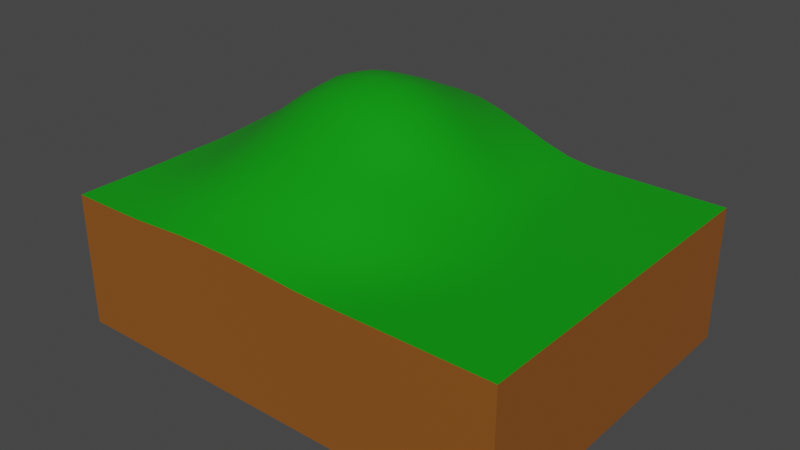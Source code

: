 # Source: MP5_s22532_3-5.blend  (saved by Blender 3.3.6; exported with 4.5.12 LTS)
import bpy
from mathutils import Matrix  # noqa: F401  (used for matrix-valued properties, if any)

bpy.ops.wm.read_factory_settings(use_empty=True)
scene = bpy.context.scene
scene.name = 'Scene'

# ---- collections
col_collection = bpy.data.collections.new('Collection'); scene.collection.children.link(col_collection)

# ---- materials (node trees are filled in below, after node groups)
mat_grass = bpy.data.materials.new('grass')
mat_grass.alpha_threshold = 0.0
mat_grass.use_transparent_shadow = False
mat_grass.roughness = 0.5
mat_grass.line_color = (0.0, 0.0, 0.0, 1.0)
mat_earth = bpy.data.materials.new('earth')
mat_earth.use_transparent_shadow = False

# ---- node groups
ng_auto_smooth = bpy.data.node_groups.new('Auto Smooth', 'GeometryNodeTree')
_s = ng_auto_smooth.interface.new_socket(name='Geometry', in_out='OUTPUT', socket_type='NodeSocketGeometry')
_s = ng_auto_smooth.interface.new_socket(name='Geometry', in_out='INPUT', socket_type='NodeSocketGeometry')
_s = ng_auto_smooth.interface.new_socket(name='Angle', in_out='INPUT', socket_type='NodeSocketFloat')
_s.subtype = 'ANGLE'
_s.min_value = 0.0
_s.max_value = 3.142
ng_auto_smooth.is_modifier = True
_N = ng_auto_smooth.nodes; _L = ng_auto_smooth.links
n0 = _N.new('NodeGroupOutput'); n0.name = 'Group Output'; n0.location = (480, -100)
n1 = _N.new('NodeGroupInput'); n1.name = 'Group Input'; n1.location = (-420, -300)
n2 = _N.new('NodeGroupInput'); n2.name = 'Group Input.001'; n2.location = (-60, -100)
n3 = _N.new('GeometryNodeSetShadeSmooth'); n3.name = 'Set Shade Smooth'; n3.location = (120, -100)
n3.domain = 'EDGE'
n4 = _N.new('GeometryNodeSetShadeSmooth'); n4.name = 'Set Shade Smooth.001'; n4.location = (300, -100)
n5 = _N.new('GeometryNodeInputMeshEdgeAngle'); n5.name = 'Edge Angle'; n5.location = (-420, -220)
n6 = _N.new('GeometryNodeInputEdgeSmooth'); n6.name = 'Is Edge Smooth'; n6.location = (-60, -160)
n7 = _N.new('GeometryNodeInputShadeSmooth'); n7.name = 'Is Face Smooth'; n7.location = (-240, -340)
n8 = _N.new('FunctionNodeBooleanMath'); n8.name = 'Boolean Math'; n8.location = (-60, -220)
n9 = _N.new('FunctionNodeCompare'); n9.name = 'Compare'; n9.location = (-240, -180)
n9.operation = 'LESS_EQUAL'
_L.new(n5.outputs[0], n9.inputs[0])
_L.new(n4.outputs[0], n0.inputs[0])
_L.new(n1.outputs[1], n9.inputs[1])
_L.new(n9.outputs[0], n8.inputs[0])
_L.new(n7.outputs[0], n8.inputs[1])
_L.new(n2.outputs[0], n3.inputs[0])
_L.new(n6.outputs[0], n3.inputs[1])
_L.new(n3.outputs[0], n4.inputs[0])
_L.new(n8.outputs[0], n3.inputs[2])
n0.is_active_output = True

# ---- material node trees
mat_grass.use_nodes = True; mat_grass.node_tree.nodes.clear()
_N = mat_grass.node_tree.nodes; _L = mat_grass.node_tree.links
n0 = _N.new('ShaderNodeOutputMaterial'); n0.name = 'Material Output'; n0.location = (300, 300)
n1 = _N.new('ShaderNodeBsdfPrincipled'); n1.name = 'Principled BSDF'; n1.location = (10, 300)
n1.distribution = 'GGX'
n1.subsurface_method = 'RANDOM_WALK_SKIN'
n1.inputs[0].default_value = (0.001733, 0.326, 0.003099, 1.0)
n1.inputs[3].default_value = 1.45
n1.inputs[27].default_value = (0.0, 0.0, 0.0, 1.0)
n1.inputs[28].default_value = 1.0
_L.new(n1.outputs[0], n0.inputs[0])
n0.is_active_output = True
mat_earth.use_nodes = True; mat_earth.node_tree.nodes.clear()
_N = mat_earth.node_tree.nodes; _L = mat_earth.node_tree.links
n0 = _N.new('ShaderNodeBsdfPrincipled'); n0.name = 'Principled BSDF'; n0.location = (10, 300)
n0.distribution = 'GGX'
n0.subsurface_method = 'RANDOM_WALK_SKIN'
n0.inputs[0].default_value = (0.2699, 0.0872, 0.01167, 1.0)
n0.inputs[3].default_value = 1.45
n0.inputs[27].default_value = (0.0, 0.0, 0.0, 1.0)
n0.inputs[28].default_value = 1.0
n1 = _N.new('ShaderNodeOutputMaterial'); n1.name = 'Material Output'; n1.location = (300, 300)
_L.new(n0.outputs[0], n1.inputs[0])
n1.is_active_output = True

# ---- world
world_world = bpy.data.worlds.new('World'); scene.world = world_world
world_world.use_nodes = True; world_world.node_tree.nodes.clear()
_N = world_world.node_tree.nodes; _L = world_world.node_tree.links
n0 = _N.new('ShaderNodeOutputWorld'); n0.name = 'World Output'; n0.location = (300, 300)
n1 = _N.new('ShaderNodeBackground'); n1.name = 'Background'; n1.location = (10, 300)
n1.inputs[0].default_value = (0.05088, 0.05088, 0.05088, 1.0)
_L.new(n1.outputs[0], n0.inputs[0])
n0.is_active_output = True
world_world.color = (0.05088, 0.05088, 0.05088)
world_world.use_sun_shadow = False
world_world.sun_shadow_jitter_overblur = 0.0

# ---- meshes
me_cube = bpy.data.meshes.new('Cube')
me_cube.from_pydata([(17.25, 13.05, 5.054), (17.25, 13.05, -5.054), (17.25, -13.05, 5.054), (17.25, -13.05, -5.054), (-17.25, 13.05, 5.315), (-17.25, 13.05, -5.054), (-17.25, -13.05, 5.054), (-17.25, -13.05, -5.054), (-17.25, 11.51, -5.054), (-17.25, 9.977, -5.054), (-17.25, 8.442, -5.054), (-17.25, 6.907, -5.054), (-17.25, 5.372, -5.054), (-17.25, 3.837, -5.054), (-17.25, 2.302, -5.054), (-17.25, 0.7675, -5.054), (-17.25, -0.7675, -5.054), (-17.25, -2.302, -5.054), (-17.25, -3.837, -5.054), (-17.25, -5.372, -5.054), (-17.25, -6.907, -5.054), (-17.25, -8.442, -5.054), (-17.25, -9.977, -5.054), (-17.25, -11.51, -5.054), (17.25, 11.51, 5.054), (17.25, 9.977, 5.054), (17.25, 8.442, 5.054), (17.25, 6.907, 5.054), (17.25, 5.372, 5.054), (17.25, 3.837, 5.054), (17.25, 2.302, 5.054), (17.25, 0.7675, 5.054), (17.25, -0.7675, 5.054), (17.25, -2.302, 5.054), (17.25, -3.837, 5.054), (17.25, -5.372, 5.054), (17.25, -6.907, 5.054), (17.25, -8.442, 5.054), (17.25, -9.977, 5.054), (17.25, -11.51, 5.054), (-17.25, -11.51, 5.054), (-17.25, -9.977, 5.054), (-17.25, -8.442, 5.054), (-17.25, -6.907, 5.055), (-17.25, -5.372, 5.075), (-17.25, -3.837, 5.1), (-17.25, -2.302, 5.111), (-17.25, -0.7675, 5.119), (-17.25, 0.7675, 5.201), (-17.25, 2.302, 5.322), (-17.25, 3.837, 5.451), (-17.25, 5.372, 5.557), (-17.25, 6.907, 5.596), (-17.25, 8.442, 5.618), (-17.25, 9.977, 5.578), (-17.25, 11.51, 5.468), (17.25, -11.51, -5.054), (17.25, -9.977, -5.054), (17.25, -8.442, -5.054), (17.25, -6.907, -5.054), (17.25, -5.372, -5.054), (17.25, -3.837, -5.054), (17.25, -2.302, -5.054), (17.25, -0.7675, -5.054), (17.25, 0.7675, -5.054), (17.25, 2.302, -5.054), (17.25, 3.837, -5.054), (17.25, 5.372, -5.054), (17.25, 6.907, -5.054), (17.25, 8.442, -5.054), (17.25, 9.977, -5.054), (17.25, 11.51, -5.054), (15.22, 13.05, -5.054), (13.19, 13.05, -5.054), (11.16, 13.05, -5.054), (9.131, 13.05, -5.054), (7.102, 13.05, -5.054), (5.073, 13.05, -5.054), (3.044, 13.05, -5.054), (1.015, 13.05, -5.054), (-1.015, 13.05, -5.031), (-3.044, 13.05, -4.972), (-5.073, 13.05, -4.944), (-7.102, 13.05, -4.931), (-9.131, 13.05, -4.961), (-11.16, 13.05, -5.024), (-13.19, 13.05, -5.054), (-15.22, 13.05, -5.054), (15.22, -13.05, 5.054), (13.19, -13.05, 5.054), (11.16, -13.05, 5.054), (9.131, -13.05, 5.054), (7.102, -13.05, 5.054), (5.073, -13.05, 5.054), (3.044, -13.05, 5.092), (1.015, -13.05, 5.221), (-1.015, -13.05, 5.344), (-3.044, -13.05, 5.393), (-5.073, -13.05, 5.393), (-7.102, -13.05, 5.344), (-9.131, -13.05, 5.221), (-11.16, -13.05, 5.092), (-13.19, -13.05, 5.054), (-15.22, -13.05, 5.054), (-15.22, -13.05, -5.054), (-13.19, -13.05, -5.054), (-11.16, -13.05, -5.054), (-9.131, -13.05, -5.054), (-7.102, -13.05, -5.054), (-5.073, -13.05, -5.054), (-3.044, -13.05, -5.054), (-1.015, -13.05, -5.054), (1.015, -13.05, -5.054), (3.044, -13.05, -5.054), (5.073, -13.05, -5.054), (7.102, -13.05, -5.054), (9.131, -13.05, -5.054), (11.16, -13.05, -5.054), (13.19, -13.05, -5.054), (15.22, -13.05, -5.054), (-15.22, 13.05, 5.928), (-13.19, 13.05, 6.7), (-11.16, 13.05, 7.443), (-9.131, 13.05, 7.983), (-7.102, 13.05, 8.182), (-5.073, 13.05, 8.176), (-3.044, 13.05, 7.977), (-1.015, 13.05, 7.438), (1.015, 13.05, 6.696), (3.044, 13.05, 5.925), (5.073, 13.05, 5.314), (7.102, 13.05, 5.054), (9.131, 13.05, 5.054), (11.16, 13.05, 5.054), (13.19, 13.05, 5.054), (15.22, 13.05, 5.054), (15.22, 11.51, -5.054), (13.19, 11.51, -5.054), (11.16, 11.51, -5.054), (9.131, 11.51, -5.054), (7.102, 11.51, -5.054), (5.073, 11.51, -5.054), (3.044, 11.51, -5.054), (1.015, 11.51, -5.051), (-1.015, 11.51, -4.976), (-3.044, 11.51, -4.882), (-5.073, 11.51, -4.842), (-7.102, 11.51, -4.823), (-9.131, 11.51, -4.865), (-11.16, 11.51, -4.964), (-13.19, 11.51, -5.048), (-15.22, 11.51, -5.054), (15.22, 9.977, -5.054), (13.19, 9.977, -5.054), (11.16, 9.977, -5.054), (9.131, 9.977, -5.054), (7.102, 9.977, -5.054), (5.073, 9.977, -5.054), (3.044, 9.977, -5.054), (1.015, 9.977, -5.036), (-1.015, 9.977, -4.926), (-3.044, 9.977, -4.81), (-5.073, 9.977, -4.763), (-7.102, 9.977, -4.741), (-9.131, 9.977, -4.79), (-11.16, 9.977, -4.912), (-13.19, 9.977, -5.03), (-15.22, 9.977, -5.054), (15.22, 8.442, -5.054), (13.19, 8.442, -5.054), (11.16, 8.442, -5.054), (9.131, 8.442, -5.054), (7.102, 8.442, -5.054), (5.073, 8.442, -5.054), (3.044, 8.442, -5.054), (1.015, 8.442, -5.029), (-1.015, 8.442, -4.907), (-3.044, 8.442, -4.784), (-5.073, 8.442, -4.734), (-7.102, 8.442, -4.711), (-9.131, 8.442, -4.763), (-11.16, 8.442, -4.892), (-13.19, 8.442, -5.022), (-15.22, 8.442, -5.054), (15.22, 6.907, -5.054), (13.19, 6.907, -5.054), (11.16, 6.907, -5.054), (9.131, 6.907, -5.054), (7.102, 6.907, -5.054), (5.073, 6.907, -5.054), (3.044, 6.907, -5.054), (1.015, 6.907, -5.036), (-1.015, 6.907, -4.921), (-3.044, 6.907, -4.796), (-5.073, 6.907, -4.748), (-7.102, 6.907, -4.735), (-9.131, 6.907, -4.79), (-11.16, 6.907, -4.912), (-13.19, 6.907, -5.03), (-15.22, 6.907, -5.054), (15.22, 5.372, -5.054), (13.19, 5.372, -5.054), (11.16, 5.372, -5.054), (9.131, 5.372, -5.054), (7.102, 5.372, -5.054), (5.073, 5.372, -5.054), (3.044, 5.372, -5.054), (1.015, 5.372, -5.025), (-1.015, 5.372, -4.885), (-3.044, 5.372, -4.754), (-5.073, 5.372, -4.712), (-7.102, 5.372, -4.724), (-9.131, 5.372, -4.835), (-11.16, 5.372, -4.964), (-13.19, 5.372, -5.048), (-15.22, 5.372, -5.054), (15.22, 3.837, -5.054), (13.19, 3.837, -5.054), (11.16, 3.837, -5.054), (9.131, 3.837, -5.054), (7.102, 3.837, -5.054), (5.073, 3.837, -5.054), (3.044, 3.837, -5.041), (1.015, 3.837, -4.948), (-1.015, 3.837, -4.807), (-3.044, 3.837, -4.687), (-5.073, 3.837, -4.654), (-7.102, 3.837, -4.688), (-9.131, 3.837, -4.839), (-11.16, 3.837, -5.01), (-13.19, 3.837, -5.054), (-15.22, 3.837, -5.054), (15.22, 2.302, -5.054), (13.19, 2.302, -5.054), (11.16, 2.302, -5.054), (9.131, 2.302, -5.054), (7.102, 2.302, -5.054), (5.073, 2.302, -5.054), (3.044, 2.302, -4.999), (1.015, 2.302, -4.853), (-1.015, 2.302, -4.712), (-3.044, 2.302, -4.614), (-5.073, 2.302, -4.591), (-7.102, 2.302, -4.636), (-9.131, 2.302, -4.809), (-11.16, 2.302, -4.997), (-13.19, 2.302, -5.054), (-15.22, 2.302, -5.054), (15.22, 0.7675, -5.054), (13.19, 0.7675, -5.054), (11.16, 0.7675, -5.054), (9.131, 0.7675, -5.054), (7.102, 0.7675, -5.054), (5.073, 0.7675, -5.054), (3.044, 0.7675, -4.959), (1.015, 0.7675, -4.78), (-1.015, 0.7675, -4.625), (-3.044, 0.7675, -4.559), (-5.073, 0.7675, -4.551), (-7.102, 0.7675, -4.608), (-9.131, 0.7675, -4.778), (-11.16, 0.7675, -4.959), (-13.19, 0.7675, -5.054), (-15.22, 0.7675, -5.054), (15.22, -0.7675, -5.054), (13.19, -0.7675, -5.054), (11.16, -0.7675, -5.054), (9.131, -0.7675, -5.054), (7.102, -0.7675, -5.054), (5.073, -0.7675, -5.053), (3.044, -0.7675, -4.944), (1.015, -0.7675, -4.754), (-1.015, -0.7675, -4.591), (-3.044, -0.7675, -4.528), (-5.073, -0.7675, -4.528), (-7.102, -0.7675, -4.591), (-9.131, -0.7675, -4.754), (-11.16, -0.7675, -4.944), (-13.19, -0.7675, -5.053), (-15.22, -0.7675, -5.054), (15.22, -2.302, -5.054), (13.19, -2.302, -5.054), (11.16, -2.302, -5.054), (9.131, -2.302, -5.054), (7.102, -2.302, -5.054), (5.073, -2.302, -5.053), (3.044, -2.302, -4.944), (1.015, -2.302, -4.754), (-1.015, -2.302, -4.591), (-3.044, -2.302, -4.528), (-5.073, -2.302, -4.528), (-7.102, -2.302, -4.591), (-9.131, -2.302, -4.754), (-11.16, -2.302, -4.944), (-13.19, -2.302, -5.053), (-15.22, -2.302, -5.054), (15.22, -3.837, -5.054), (13.19, -3.837, -5.054), (11.16, -3.837, -5.054), (9.131, -3.837, -5.054), (7.102, -3.837, -5.054), (5.073, -3.837, -5.054), (3.044, -3.837, -4.959), (1.015, -3.837, -4.78), (-1.015, -3.837, -4.625), (-3.044, -3.837, -4.565), (-5.073, -3.837, -4.565), (-7.102, -3.837, -4.625), (-9.131, -3.837, -4.78), (-11.16, -3.837, -4.959), (-13.19, -3.837, -5.054), (-15.22, -3.837, -5.054), (15.22, -5.372, -5.054), (13.19, -5.372, -5.054), (11.16, -5.372, -5.054), (9.131, -5.372, -5.054), (7.102, -5.372, -5.054), (5.073, -5.372, -5.054), (3.044, -5.372, -4.999), (1.015, -5.372, -4.853), (-1.015, -5.372, -4.719), (-3.044, -5.372, -4.666), (-5.073, -5.372, -4.666), (-7.102, -5.372, -4.719), (-9.131, -5.372, -4.853), (-11.16, -5.372, -4.999), (-13.19, -5.372, -5.054), (-15.22, -5.372, -5.054), (15.22, -6.907, -5.054), (13.19, -6.907, -5.054), (11.16, -6.907, -5.054), (9.131, -6.907, -5.054), (7.102, -6.907, -5.054), (5.073, -6.907, -5.054), (3.044, -6.907, -5.041), (1.015, -6.907, -4.948), (-1.015, -6.907, -4.847), (-3.044, -6.907, -4.806), (-5.073, -6.907, -4.806), (-7.102, -6.907, -4.847), (-9.131, -6.907, -4.948), (-11.16, -6.907, -5.041), (-13.19, -6.907, -5.054), (-15.22, -6.907, -5.054), (15.22, -8.442, -5.054), (13.19, -8.442, -5.054), (11.16, -8.442, -5.054), (9.131, -8.442, -5.054), (7.102, -8.442, -5.054), (5.073, -8.442, -5.054), (3.044, -8.442, -5.054), (1.015, -8.442, -5.03), (-1.015, -8.442, -4.974), (-3.044, -8.442, -4.948), (-5.073, -8.442, -4.948), (-7.102, -8.442, -4.974), (-9.131, -8.442, -5.03), (-11.16, -8.442, -5.054), (-13.19, -8.442, -5.054), (-15.22, -8.442, -5.054), (15.22, -9.977, -5.054), (13.19, -9.977, -5.054), (11.16, -9.977, -5.054), (9.131, -9.977, -5.054), (7.102, -9.977, -5.054), (5.073, -9.977, -5.054), (3.044, -9.977, -5.054), (1.015, -9.977, -5.054), (-1.015, -9.977, -5.05), (-3.044, -9.977, -5.042), (-5.073, -9.977, -5.042), (-7.102, -9.977, -5.05), (-9.131, -9.977, -5.054), (-11.16, -9.977, -5.054), (-13.19, -9.977, -5.054), (-15.22, -9.977, -5.054), (15.22, -11.51, -5.054), (13.19, -11.51, -5.054), (11.16, -11.51, -5.054), (9.131, -11.51, -5.054), (7.102, -11.51, -5.054), (5.073, -11.51, -5.054), (3.044, -11.51, -5.054), (1.015, -11.51, -5.054), (-1.015, -11.51, -5.054), (-3.044, -11.51, -5.054), (-5.073, -11.51, -5.054), (-7.102, -11.51, -5.054), (-9.131, -11.51, -5.054), (-11.16, -11.51, -5.054), (-13.19, -11.51, -5.054), (-15.22, -11.51, -5.054), (-15.22, 11.51, 6.209), (-13.19, 11.51, 7.103), (-11.16, 11.51, 7.957), (-9.131, 11.51, 8.584), (-7.102, 11.51, 8.846), (-5.073, 11.51, 8.856), (-3.044, 11.51, 8.624), (-1.015, 11.51, 7.982), (1.015, 11.51, 7.101), (3.044, 11.51, 6.206), (5.073, 11.51, 5.466), (7.102, 11.51, 5.075), (9.131, 11.51, 5.054), (11.16, 11.51, 5.054), (13.19, 11.51, 5.054), (15.22, 11.51, 5.054), (-15.22, 9.977, 6.4), (-13.19, 9.977, 7.373), (-11.16, 9.977, 8.343), (-9.131, 9.977, 9.171), (-7.102, 9.977, 9.567), (-5.073, 9.977, 9.614), (-3.044, 9.977, 9.349), (-1.015, 9.977, 8.605), (1.015, 9.977, 7.545), (3.044, 9.977, 6.437), (5.073, 9.977, 5.576), (7.102, 9.977, 5.102), (9.131, 9.977, 5.054), (11.16, 9.977, 5.054), (13.19, 9.977, 5.054), (15.22, 9.977, 5.054), (-15.22, 8.442, 6.468), (-13.19, 8.442, 7.517), (-11.16, 8.442, 8.705), (-9.131, 8.442, 9.712), (-7.102, 8.442, 10.22), (-5.073, 8.442, 10.3), (-3.044, 8.442, 10.01), (-1.015, 8.442, 9.211), (1.015, 8.442, 8.028), (3.044, 8.442, 6.739), (5.073, 8.442, 5.663), (7.102, 8.442, 5.114), (9.131, 8.442, 5.054), (11.16, 8.442, 5.054), (13.19, 8.442, 5.054), (15.22, 8.442, 5.054), (-15.22, 6.907, 6.442), (-13.19, 6.907, 7.674), (-11.16, 6.907, 9.055), (-9.131, 6.907, 10.21), (-7.102, 6.907, 10.82), (-5.073, 6.907, 10.93), (-3.044, 6.907, 10.65), (-1.015, 6.907, 9.81), (1.015, 6.907, 8.53), (3.044, 6.907, 7.092), (5.073, 6.907, 5.835), (7.102, 6.907, 5.117), (9.131, 6.907, 5.054), (11.16, 6.907, 5.054), (13.19, 6.907, 5.054), (15.22, 6.907, 5.054), (-15.22, 5.372, 6.473), (-13.19, 5.372, 7.871), (-11.16, 5.372, 9.387), (-9.131, 5.372, 10.63), (-7.102, 5.372, 11.27), (-5.073, 5.372, 11.42), (-3.044, 5.372, 11.16), (-1.015, 5.372, 10.33), (1.015, 5.372, 9.006), (3.044, 5.372, 7.472), (5.073, 5.372, 6.076), (7.102, 5.372, 5.198), (9.131, 5.372, 5.054), (11.16, 5.372, 5.054), (13.19, 5.372, 5.054), (15.22, 5.372, 5.054), (-15.22, 3.837, 6.432), (-13.19, 3.837, 7.906), (-11.16, 3.837, 9.472), (-9.131, 3.837, 10.74), (-7.102, 3.837, 11.4), (-5.073, 3.837, 11.57), (-3.044, 3.837, 11.34), (-1.015, 3.837, 10.57), (1.015, 3.837, 9.266), (3.044, 3.837, 7.714), (5.073, 3.837, 6.264), (7.102, 3.837, 5.312), (9.131, 3.837, 5.055), (11.16, 3.837, 5.054), (13.19, 3.837, 5.054), (15.22, 3.837, 5.054), (-15.22, 2.302, 6.298), (-13.19, 2.302, 7.763), (-11.16, 2.302, 9.31), (-9.131, 2.302, 10.56), (-7.102, 2.302, 11.23), (-5.073, 2.302, 11.43), (-3.044, 2.302, 11.23), (-1.015, 2.302, 10.53), (1.015, 2.302, 9.298), (3.044, 2.302, 7.791), (5.073, 2.302, 6.367), (7.102, 2.302, 5.432), (9.131, 2.302, 5.075), (11.16, 2.302, 5.054), (13.19, 2.302, 5.054), (15.22, 2.302, 5.054), (-15.22, 0.7675, 6.081), (-13.19, 0.7675, 7.457), (-11.16, 0.7675, 8.931), (-9.131, 0.7675, 10.14), (-7.102, 0.7675, 10.83), (-5.073, 0.7675, 11.05), (-3.044, 0.7675, 10.89), (-1.015, 0.7675, 10.27), (1.015, 0.7675, 9.117), (3.044, 0.7675, 7.707), (5.073, 0.7675, 6.386), (7.102, 0.7675, 5.532), (9.131, 0.7675, 5.1), (11.16, 0.7675, 5.054), (13.19, 0.7675, 5.054), (15.22, 0.7675, 5.054), (-15.22, -0.7675, 5.82), (-13.19, -0.7675, 7.036), (-11.16, -0.7675, 8.387), (-9.131, -0.7675, 9.528), (-7.102, -0.7675, 10.22), (-5.073, -0.7675, 10.45), (-3.044, -0.7675, 10.33), (-1.015, -0.7675, 9.788), (1.015, -0.7675, 8.753), (3.044, -0.7675, 7.491), (5.073, -0.7675, 6.346), (7.102, -0.7675, 5.568), (9.131, -0.7675, 5.111), (11.16, -0.7675, 5.054), (13.19, -0.7675, 5.054), (15.22, -0.7675, 5.054), (-15.22, -2.302, 5.615), (-13.19, -2.302, 6.629), (-11.16, -2.302, 7.827), (-9.131, -2.302, 8.884), (-7.102, -2.302, 9.561), (-5.073, -2.302, 9.801), (-3.044, -2.302, 9.717), (-1.015, -2.302, 9.261), (1.015, -2.302, 8.363), (3.044, -2.302, 7.285), (5.073, -2.302, 6.334), (7.102, -2.302, 5.568), (9.131, -2.302, 5.111), (11.16, -2.302, 5.054), (13.19, -2.302, 5.054), (15.22, -2.302, 5.054), (-15.22, -3.837, 5.532), (-13.19, -3.837, 6.316), (-11.16, -3.837, 7.331), (-9.131, -3.837, 8.28), (-7.102, -3.837, 8.924), (-5.073, -3.837, 9.155), (-3.044, -3.837, 9.106), (-1.015, -3.837, 8.756), (1.015, -3.837, 8.021), (3.044, -3.837, 7.151), (5.073, -3.837, 6.274), (7.102, -3.837, 5.532), (9.131, -3.837, 5.1), (11.16, -3.837, 5.054), (13.19, -3.837, 5.054), (15.22, -3.837, 5.054), (-15.22, -5.372, 5.432), (-13.19, -5.372, 6.101), (-11.16, -5.372, 6.909), (-9.131, -5.372, 7.703), (-7.102, -5.372, 8.275), (-5.073, -5.372, 8.484), (-3.044, -5.372, 8.47), (-1.015, -5.372, 8.24), (1.015, -5.372, 7.676), (3.044, -5.372, 6.907), (5.073, -5.372, 6.101), (7.102, -5.372, 5.432), (9.131, -5.372, 5.075), (11.16, -5.372, 5.054), (13.19, -5.372, 5.054), (15.22, -5.372, 5.054), (-15.22, -6.907, 5.294), (-13.19, -6.907, 5.848), (-11.16, -6.907, 6.544), (-9.131, -6.907, 7.213), (-7.102, -6.907, 7.7), (-5.073, -6.907, 7.879), (-3.044, -6.907, 7.879), (-1.015, -6.907, 7.7), (1.015, -6.907, 7.213), (3.044, -6.907, 6.544), (5.073, -6.907, 5.848), (7.102, -6.907, 5.294), (9.131, -6.907, 5.055), (11.16, -6.907, 5.054), (13.19, -6.907, 5.054), (15.22, -6.907, 5.054), (-15.22, -8.442, 5.155), (-13.19, -8.442, 5.558), (-11.16, -8.442, 6.114), (-9.131, -8.442, 6.664), (-7.102, -8.442, 7.065), (-5.073, -8.442, 7.213), (-3.044, -8.442, 7.213), (-1.015, -8.442, 7.065), (1.015, -8.442, 6.664), (3.044, -8.442, 6.114), (5.073, -8.442, 5.558), (7.102, -8.442, 5.155), (9.131, -8.442, 5.054), (11.16, -8.442, 5.054), (13.19, -8.442, 5.054), (15.22, -8.442, 5.054), (-15.22, -9.977, 5.064), (-13.19, -9.977, 5.287), (-11.16, -9.977, 5.683), (-9.131, -9.977, 6.1), (-7.102, -9.977, 6.411), (-5.073, -9.977, 6.525), (-3.044, -9.977, 6.525), (-1.015, -9.977, 6.411), (1.015, -9.977, 6.1), (3.044, -9.977, 5.683), (5.073, -9.977, 5.287), (7.102, -9.977, 5.064), (9.131, -9.977, 5.054), (11.16, -9.977, 5.054), (13.19, -9.977, 5.054), (15.22, -9.977, 5.054), (-15.22, -11.51, 5.054), (-13.19, -11.51, 5.1), (-11.16, -11.51, 5.318), (-9.131, -11.51, 5.594), (-7.102, -11.51, 5.811), (-5.073, -11.51, 5.893), (-3.044, -11.51, 5.893), (-1.015, -11.51, 5.811), (1.015, -11.51, 5.594), (3.044, -11.51, 5.318), (5.073, -11.51, 5.1), (7.102, -11.51, 5.054), (9.131, -11.51, 5.054), (11.16, -11.51, 5.054), (13.19, -11.51, 5.054), (15.22, -11.51, 5.054)], [], [(632, 40, 6, 103), (104, 103, 6, 7), (8, 55, 4, 5), (376, 56, 3, 119), (56, 39, 2, 3), (72, 135, 0, 1), (1, 0, 24, 71), (71, 24, 25, 70), (70, 25, 26, 69), (69, 26, 27, 68), (68, 27, 28, 67), (67, 28, 29, 66), (66, 29, 30, 65), (65, 30, 31, 64), (64, 31, 32, 63), (63, 32, 33, 62), (62, 33, 34, 61), (61, 34, 35, 60), (60, 35, 36, 59), (59, 36, 37, 58), (58, 37, 38, 57), (57, 38, 39, 56), (72, 1, 71, 136), (136, 71, 70, 152), (152, 70, 69, 168), (168, 69, 68, 184), (184, 68, 67, 200), (200, 67, 66, 216), (216, 66, 65, 232), (232, 65, 64, 248), (248, 64, 63, 264), (264, 63, 62, 280), (280, 62, 61, 296), (296, 61, 60, 312), (312, 60, 59, 328), (328, 59, 58, 344), (344, 58, 57, 360), (360, 57, 56, 376), (7, 6, 40, 23), (23, 40, 41, 22), (22, 41, 42, 21), (21, 42, 43, 20), (20, 43, 44, 19), (19, 44, 45, 18), (18, 45, 46, 17), (17, 46, 47, 16), (16, 47, 48, 15), (15, 48, 49, 14), (14, 49, 50, 13), (13, 50, 51, 12), (12, 51, 52, 11), (11, 52, 53, 10), (10, 53, 54, 9), (9, 54, 55, 8), (120, 4, 55, 392), (392, 55, 54, 408), (408, 54, 53, 424), (424, 53, 52, 440), (440, 52, 51, 456), (456, 51, 50, 472), (472, 50, 49, 488), (488, 49, 48, 504), (504, 48, 47, 520), (520, 47, 46, 536), (536, 46, 45, 552), (552, 45, 44, 568), (568, 44, 43, 584), (584, 43, 42, 600), (600, 42, 41, 616), (616, 41, 40, 632), (38, 631, 647, 39), (631, 630, 646, 647), (630, 629, 645, 646), (629, 628, 644, 645), (628, 627, 643, 644), (627, 626, 642, 643), (626, 625, 641, 642), (625, 624, 640, 641), (624, 623, 639, 640), (623, 622, 638, 639), (622, 621, 637, 638), (621, 620, 636, 637), (620, 619, 635, 636), (619, 618, 634, 635), (618, 617, 633, 634), (617, 616, 632, 633), (37, 615, 631, 38), (615, 614, 630, 631), (614, 613, 629, 630), (613, 612, 628, 629), (612, 611, 627, 628), (611, 610, 626, 627), (610, 609, 625, 626), (609, 608, 624, 625), (608, 607, 623, 624), (607, 606, 622, 623), (606, 605, 621, 622), (605, 604, 620, 621), (604, 603, 619, 620), (603, 602, 618, 619), (602, 601, 617, 618), (601, 600, 616, 617), (36, 599, 615, 37), (599, 598, 614, 615), (598, 597, 613, 614), (597, 596, 612, 613), (596, 595, 611, 612), (595, 594, 610, 611), (594, 593, 609, 610), (593, 592, 608, 609), (592, 591, 607, 608), (591, 590, 606, 607), (590, 589, 605, 606), (589, 588, 604, 605), (588, 587, 603, 604), (587, 586, 602, 603), (586, 585, 601, 602), (585, 584, 600, 601), (35, 583, 599, 36), (583, 582, 598, 599), (582, 581, 597, 598), (581, 580, 596, 597), (580, 579, 595, 596), (579, 578, 594, 595), (578, 577, 593, 594), (577, 576, 592, 593), (576, 575, 591, 592), (575, 574, 590, 591), (574, 573, 589, 590), (573, 572, 588, 589), (572, 571, 587, 588), (571, 570, 586, 587), (570, 569, 585, 586), (569, 568, 584, 585), (34, 567, 583, 35), (567, 566, 582, 583), (566, 565, 581, 582), (565, 564, 580, 581), (564, 563, 579, 580), (563, 562, 578, 579), (562, 561, 577, 578), (561, 560, 576, 577), (560, 559, 575, 576), (559, 558, 574, 575), (558, 557, 573, 574), (557, 556, 572, 573), (556, 555, 571, 572), (555, 554, 570, 571), (554, 553, 569, 570), (553, 552, 568, 569), (33, 551, 567, 34), (551, 550, 566, 567), (550, 549, 565, 566), (549, 548, 564, 565), (548, 547, 563, 564), (547, 546, 562, 563), (546, 545, 561, 562), (545, 544, 560, 561), (544, 543, 559, 560), (543, 542, 558, 559), (542, 541, 557, 558), (541, 540, 556, 557), (540, 539, 555, 556), (539, 538, 554, 555), (538, 537, 553, 554), (537, 536, 552, 553), (32, 535, 551, 33), (535, 534, 550, 551), (534, 533, 549, 550), (533, 532, 548, 549), (532, 531, 547, 548), (531, 530, 546, 547), (530, 529, 545, 546), (529, 528, 544, 545), (528, 527, 543, 544), (527, 526, 542, 543), (526, 525, 541, 542), (525, 524, 540, 541), (524, 523, 539, 540), (523, 522, 538, 539), (522, 521, 537, 538), (521, 520, 536, 537), (31, 519, 535, 32), (519, 518, 534, 535), (518, 517, 533, 534), (517, 516, 532, 533), (516, 515, 531, 532), (515, 514, 530, 531), (514, 513, 529, 530), (513, 512, 528, 529), (512, 511, 527, 528), (511, 510, 526, 527), (510, 509, 525, 526), (509, 508, 524, 525), (508, 507, 523, 524), (507, 506, 522, 523), (506, 505, 521, 522), (505, 504, 520, 521), (30, 503, 519, 31), (503, 502, 518, 519), (502, 501, 517, 518), (501, 500, 516, 517), (500, 499, 515, 516), (499, 498, 514, 515), (498, 497, 513, 514), (497, 496, 512, 513), (496, 495, 511, 512), (495, 494, 510, 511), (494, 493, 509, 510), (493, 492, 508, 509), (492, 491, 507, 508), (491, 490, 506, 507), (490, 489, 505, 506), (489, 488, 504, 505), (29, 487, 503, 30), (487, 486, 502, 503), (486, 485, 501, 502), (485, 484, 500, 501), (484, 483, 499, 500), (483, 482, 498, 499), (482, 481, 497, 498), (481, 480, 496, 497), (480, 479, 495, 496), (479, 478, 494, 495), (478, 477, 493, 494), (477, 476, 492, 493), (476, 475, 491, 492), (475, 474, 490, 491), (474, 473, 489, 490), (473, 472, 488, 489), (28, 471, 487, 29), (471, 470, 486, 487), (470, 469, 485, 486), (469, 468, 484, 485), (468, 467, 483, 484), (467, 466, 482, 483), (466, 465, 481, 482), (465, 464, 480, 481), (464, 463, 479, 480), (463, 462, 478, 479), (462, 461, 477, 478), (461, 460, 476, 477), (460, 459, 475, 476), (459, 458, 474, 475), (458, 457, 473, 474), (457, 456, 472, 473), (27, 455, 471, 28), (455, 454, 470, 471), (454, 453, 469, 470), (453, 452, 468, 469), (452, 451, 467, 468), (451, 450, 466, 467), (450, 449, 465, 466), (449, 448, 464, 465), (448, 447, 463, 464), (447, 446, 462, 463), (446, 445, 461, 462), (445, 444, 460, 461), (444, 443, 459, 460), (443, 442, 458, 459), (442, 441, 457, 458), (441, 440, 456, 457), (26, 439, 455, 27), (439, 438, 454, 455), (438, 437, 453, 454), (437, 436, 452, 453), (436, 435, 451, 452), (435, 434, 450, 451), (434, 433, 449, 450), (433, 432, 448, 449), (432, 431, 447, 448), (431, 430, 446, 447), (430, 429, 445, 446), (429, 428, 444, 445), (428, 427, 443, 444), (427, 426, 442, 443), (426, 425, 441, 442), (425, 424, 440, 441), (25, 423, 439, 26), (423, 422, 438, 439), (422, 421, 437, 438), (421, 420, 436, 437), (420, 419, 435, 436), (419, 418, 434, 435), (418, 417, 433, 434), (417, 416, 432, 433), (416, 415, 431, 432), (415, 414, 430, 431), (414, 413, 429, 430), (413, 412, 428, 429), (412, 411, 427, 428), (411, 410, 426, 427), (410, 409, 425, 426), (409, 408, 424, 425), (24, 407, 423, 25), (407, 406, 422, 423), (406, 405, 421, 422), (405, 404, 420, 421), (404, 403, 419, 420), (403, 402, 418, 419), (402, 401, 417, 418), (401, 400, 416, 417), (400, 399, 415, 416), (399, 398, 414, 415), (398, 397, 413, 414), (397, 396, 412, 413), (396, 395, 411, 412), (395, 394, 410, 411), (394, 393, 409, 410), (393, 392, 408, 409), (0, 135, 407, 24), (135, 134, 406, 407), (134, 133, 405, 406), (133, 132, 404, 405), (132, 131, 403, 404), (131, 130, 402, 403), (130, 129, 401, 402), (129, 128, 400, 401), (128, 127, 399, 400), (127, 126, 398, 399), (126, 125, 397, 398), (125, 124, 396, 397), (124, 123, 395, 396), (123, 122, 394, 395), (122, 121, 393, 394), (121, 120, 392, 393), (22, 375, 391, 23), (375, 374, 390, 391), (374, 373, 389, 390), (373, 372, 388, 389), (372, 371, 387, 388), (371, 370, 386, 387), (370, 369, 385, 386), (369, 368, 384, 385), (368, 367, 383, 384), (367, 366, 382, 383), (366, 365, 381, 382), (365, 364, 380, 381), (364, 363, 379, 380), (363, 362, 378, 379), (362, 361, 377, 378), (361, 360, 376, 377), (21, 359, 375, 22), (359, 358, 374, 375), (358, 357, 373, 374), (357, 356, 372, 373), (356, 355, 371, 372), (355, 354, 370, 371), (354, 353, 369, 370), (353, 352, 368, 369), (352, 351, 367, 368), (351, 350, 366, 367), (350, 349, 365, 366), (349, 348, 364, 365), (348, 347, 363, 364), (347, 346, 362, 363), (346, 345, 361, 362), (345, 344, 360, 361), (20, 343, 359, 21), (343, 342, 358, 359), (342, 341, 357, 358), (341, 340, 356, 357), (340, 339, 355, 356), (339, 338, 354, 355), (338, 337, 353, 354), (337, 336, 352, 353), (336, 335, 351, 352), (335, 334, 350, 351), (334, 333, 349, 350), (333, 332, 348, 349), (332, 331, 347, 348), (331, 330, 346, 347), (330, 329, 345, 346), (329, 328, 344, 345), (19, 327, 343, 20), (327, 326, 342, 343), (326, 325, 341, 342), (325, 324, 340, 341), (324, 323, 339, 340), (323, 322, 338, 339), (322, 321, 337, 338), (321, 320, 336, 337), (320, 319, 335, 336), (319, 318, 334, 335), (318, 317, 333, 334), (317, 316, 332, 333), (316, 315, 331, 332), (315, 314, 330, 331), (314, 313, 329, 330), (313, 312, 328, 329), (18, 311, 327, 19), (311, 310, 326, 327), (310, 309, 325, 326), (309, 308, 324, 325), (308, 307, 323, 324), (307, 306, 322, 323), (306, 305, 321, 322), (305, 304, 320, 321), (304, 303, 319, 320), (303, 302, 318, 319), (302, 301, 317, 318), (301, 300, 316, 317), (300, 299, 315, 316), (299, 298, 314, 315), (298, 297, 313, 314), (297, 296, 312, 313), (17, 295, 311, 18), (295, 294, 310, 311), (294, 293, 309, 310), (293, 292, 308, 309), (292, 291, 307, 308), (291, 290, 306, 307), (290, 289, 305, 306), (289, 288, 304, 305), (288, 287, 303, 304), (287, 286, 302, 303), (286, 285, 301, 302), (285, 284, 300, 301), (284, 283, 299, 300), (283, 282, 298, 299), (282, 281, 297, 298), (281, 280, 296, 297), (16, 279, 295, 17), (279, 278, 294, 295), (278, 277, 293, 294), (277, 276, 292, 293), (276, 275, 291, 292), (275, 274, 290, 291), (274, 273, 289, 290), (273, 272, 288, 289), (272, 271, 287, 288), (271, 270, 286, 287), (270, 269, 285, 286), (269, 268, 284, 285), (268, 267, 283, 284), (267, 266, 282, 283), (266, 265, 281, 282), (265, 264, 280, 281), (15, 263, 279, 16), (263, 262, 278, 279), (262, 261, 277, 278), (261, 260, 276, 277), (260, 259, 275, 276), (259, 258, 274, 275), (258, 257, 273, 274), (257, 256, 272, 273), (256, 255, 271, 272), (255, 254, 270, 271), (254, 253, 269, 270), (253, 252, 268, 269), (252, 251, 267, 268), (251, 250, 266, 267), (250, 249, 265, 266), (249, 248, 264, 265), (14, 247, 263, 15), (247, 246, 262, 263), (246, 245, 261, 262), (245, 244, 260, 261), (244, 243, 259, 260), (243, 242, 258, 259), (242, 241, 257, 258), (241, 240, 256, 257), (240, 239, 255, 256), (239, 238, 254, 255), (238, 237, 253, 254), (237, 236, 252, 253), (236, 235, 251, 252), (235, 234, 250, 251), (234, 233, 249, 250), (233, 232, 248, 249), (13, 231, 247, 14), (231, 230, 246, 247), (230, 229, 245, 246), (229, 228, 244, 245), (228, 227, 243, 244), (227, 226, 242, 243), (226, 225, 241, 242), (225, 224, 240, 241), (224, 223, 239, 240), (223, 222, 238, 239), (222, 221, 237, 238), (221, 220, 236, 237), (220, 219, 235, 236), (219, 218, 234, 235), (218, 217, 233, 234), (217, 216, 232, 233), (12, 215, 231, 13), (215, 214, 230, 231), (214, 213, 229, 230), (213, 212, 228, 229), (212, 211, 227, 228), (211, 210, 226, 227), (210, 209, 225, 226), (209, 208, 224, 225), (208, 207, 223, 224), (207, 206, 222, 223), (206, 205, 221, 222), (205, 204, 220, 221), (204, 203, 219, 220), (203, 202, 218, 219), (202, 201, 217, 218), (201, 200, 216, 217), (11, 199, 215, 12), (199, 198, 214, 215), (198, 197, 213, 214), (197, 196, 212, 213), (196, 195, 211, 212), (195, 194, 210, 211), (194, 193, 209, 210), (193, 192, 208, 209), (192, 191, 207, 208), (191, 190, 206, 207), (190, 189, 205, 206), (189, 188, 204, 205), (188, 187, 203, 204), (187, 186, 202, 203), (186, 185, 201, 202), (185, 184, 200, 201), (10, 183, 199, 11), (183, 182, 198, 199), (182, 181, 197, 198), (181, 180, 196, 197), (180, 179, 195, 196), (179, 178, 194, 195), (178, 177, 193, 194), (177, 176, 192, 193), (176, 175, 191, 192), (175, 174, 190, 191), (174, 173, 189, 190), (173, 172, 188, 189), (172, 171, 187, 188), (171, 170, 186, 187), (170, 169, 185, 186), (169, 168, 184, 185), (9, 167, 183, 10), (167, 166, 182, 183), (166, 165, 181, 182), (165, 164, 180, 181), (164, 163, 179, 180), (163, 162, 178, 179), (162, 161, 177, 178), (161, 160, 176, 177), (160, 159, 175, 176), (159, 158, 174, 175), (158, 157, 173, 174), (157, 156, 172, 173), (156, 155, 171, 172), (155, 154, 170, 171), (154, 153, 169, 170), (153, 152, 168, 169), (8, 151, 167, 9), (151, 150, 166, 167), (150, 149, 165, 166), (149, 148, 164, 165), (148, 147, 163, 164), (147, 146, 162, 163), (146, 145, 161, 162), (145, 144, 160, 161), (144, 143, 159, 160), (143, 142, 158, 159), (142, 141, 157, 158), (141, 140, 156, 157), (140, 139, 155, 156), (139, 138, 154, 155), (138, 137, 153, 154), (137, 136, 152, 153), (5, 87, 151, 8), (87, 86, 150, 151), (86, 85, 149, 150), (85, 84, 148, 149), (84, 83, 147, 148), (83, 82, 146, 147), (82, 81, 145, 146), (81, 80, 144, 145), (80, 79, 143, 144), (79, 78, 142, 143), (78, 77, 141, 142), (77, 76, 140, 141), (76, 75, 139, 140), (75, 74, 138, 139), (74, 73, 137, 138), (73, 72, 136, 137), (5, 4, 120, 87), (87, 120, 121, 86), (86, 121, 122, 85), (85, 122, 123, 84), (84, 123, 124, 83), (83, 124, 125, 82), (82, 125, 126, 81), (81, 126, 127, 80), (80, 127, 128, 79), (79, 128, 129, 78), (78, 129, 130, 77), (77, 130, 131, 76), (76, 131, 132, 75), (75, 132, 133, 74), (74, 133, 134, 73), (73, 134, 135, 72), (23, 391, 104, 7), (391, 390, 105, 104), (390, 389, 106, 105), (389, 388, 107, 106), (388, 387, 108, 107), (387, 386, 109, 108), (386, 385, 110, 109), (385, 384, 111, 110), (384, 383, 112, 111), (383, 382, 113, 112), (382, 381, 114, 113), (381, 380, 115, 114), (380, 379, 116, 115), (379, 378, 117, 116), (378, 377, 118, 117), (377, 376, 119, 118), (3, 2, 88, 119), (119, 88, 89, 118), (118, 89, 90, 117), (117, 90, 91, 116), (116, 91, 92, 115), (115, 92, 93, 114), (114, 93, 94, 113), (113, 94, 95, 112), (112, 95, 96, 111), (111, 96, 97, 110), (110, 97, 98, 109), (109, 98, 99, 108), (108, 99, 100, 107), (107, 100, 101, 106), (106, 101, 102, 105), (105, 102, 103, 104), (39, 647, 88, 2), (647, 646, 89, 88), (646, 645, 90, 89), (645, 644, 91, 90), (644, 643, 92, 91), (643, 642, 93, 92), (642, 641, 94, 93), (641, 640, 95, 94), (640, 639, 96, 95), (639, 638, 97, 96), (638, 637, 98, 97), (637, 636, 99, 98), (636, 635, 100, 99), (635, 634, 101, 100), (634, 633, 102, 101), (633, 632, 103, 102)])
me_cube.polygons.foreach_set('use_smooth', [True] * 646)
me_cube.polygons.foreach_set('material_index', [0, 1, 1, 1, 1, 1, 1, 1, 1, 1, 1, 1, 1, 1, 1, 1, 1, 1, 1, 1, 1, 1, 1, 1, 1, 1, 1, 1, 1, 1, 1, 1, 1, 1, 1, 1, 1, 1, 1, 1, 1, 1, 1, 1, 1, 1, 1, 1, 1, 1, 1, 1, 1, 1, 0, 0, 0, 0, 0, 0, 0, 0, 0, 0, 0, 0, 0, 0, 0, 0, 0, 0, 0, 0, 0, 0, 0, 0, 0, 0, 0, 0, 0, 0, 0, 0, 0, 0, 0, 0, 0, 0, 0, 0, 0, 0, 0, 0, 0, 0, 0, 0, 0, 0, 0, 0, 0, 0, 0, 0, 0, 0, 0, 0, 0, 0, 0, 0, 0, 0, 0, 0, 0, 0, 0, 0, 0, 0, 0, 0, 0, 0, 0, 0, 0, 0, 0, 0, 0, 0, 0, 0, 0, 0, 0, 0, 0, 0, 0, 0, 0, 0, 0, 0, 0, 0, 0, 0, 0, 0, 0, 0, 0, 0, 0, 0, 0, 0, 0, 0, 0, 0, 0, 0, 0, 0, 0, 0, 0, 0, 0, 0, 0, 0, 0, 0, 0, 0, 0, 0, 0, 0, 0, 0, 0, 0, 0, 0, 0, 0, 0, 0, 0, 0, 0, 0, 0, 0, 0, 0, 0, 0, 0, 0, 0, 0, 0, 0, 0, 0, 0, 0, 0, 0, 0, 0, 0, 0, 0, 0, 0, 0, 0, 0, 0, 0, 0, 0, 0, 0, 0, 0, 0, 0, 0, 0, 0, 0, 0, 0, 0, 0, 0, 0, 0, 0, 0, 0, 0, 0, 0, 0, 0, 0, 0, 0, 0, 0, 0, 0, 0, 0, 0, 0, 0, 0, 0, 0, 0, 0, 0, 0, 0, 0, 0, 0, 0, 0, 0, 0, 0, 0, 0, 0, 0, 0, 0, 0, 0, 0, 0, 0, 0, 0, 0, 0, 0, 0, 0, 0, 0, 0, 0, 0, 0, 0, 0, 0, 0, 0, 0, 0, 0, 0, 0, 0, 1, 1, 1, 1, 1, 1, 1, 1, 1, 1, 1, 1, 1, 1, 1, 1, 1, 1, 1, 1, 1, 1, 1, 1, 1, 1, 1, 1, 1, 1, 1, 1, 1, 1, 1, 1, 1, 1, 1, 1, 1, 1, 1, 1, 1, 1, 1, 1, 1, 1, 1, 1, 1, 1, 1, 1, 1, 1, 1, 1, 1, 1, 1, 1, 1, 1, 1, 1, 1, 1, 1, 1, 1, 1, 1, 1, 1, 1, 1, 1, 1, 1, 1, 1, 1, 1, 1, 1, 1, 1, 1, 1, 1, 1, 1, 1, 1, 1, 1, 1, 1, 1, 1, 1, 1, 1, 1, 1, 1, 1, 1, 1, 1, 1, 1, 1, 1, 1, 1, 1, 1, 1, 1, 1, 1, 1, 1, 1, 1, 1, 1, 1, 1, 1, 1, 1, 1, 1, 1, 1, 1, 1, 1, 1, 1, 1, 1, 1, 1, 1, 1, 1, 1, 1, 1, 1, 1, 1, 1, 1, 1, 1, 1, 1, 1, 1, 1, 1, 1, 1, 1, 1, 1, 1, 1, 1, 1, 1, 1, 1, 1, 1, 1, 1, 1, 1, 1, 1, 1, 1, 1, 1, 1, 1, 1, 1, 1, 1, 1, 1, 1, 1, 1, 1, 1, 1, 1, 1, 1, 1, 1, 1, 1, 1, 1, 1, 1, 1, 1, 1, 1, 1, 1, 1, 1, 1, 1, 1, 1, 1, 1, 1, 1, 1, 1, 1, 1, 1, 1, 1, 1, 1, 1, 1, 1, 1, 1, 1, 1, 1, 1, 1, 1, 1, 1, 1, 1, 1, 1, 1, 1, 1, 1, 1, 1, 1, 1, 1, 1, 1, 1, 1, 1, 1, 1, 1, 1, 1, 1, 1, 1, 1, 1, 1, 1, 1, 1, 1, 1, 1, 1, 1, 1, 1, 1, 1, 1, 1, 1, 1, 1, 1, 1, 1, 0, 0, 0, 0, 0, 0, 0, 0, 0, 0, 0, 0, 0, 0, 0, 0])
_uv = me_cube.uv_layers.new(name='UVMap')
_uv.uv.foreach_set('vector', [0.8603, 0.7353, 0.875, 0.7353, 0.875, 0.75, 0.8603, 0.75, 0.375, 0.9853, 0.625, 0.9853, 0.625, 1.0, 0.375, 1.0, 0.375, 0.2353, 0.625, 0.2353, 0.625, 0.25, 0.375, 0.25, 0.3603, 0.7353, 0.375, 0.7353, 0.375, 0.75, 0.3603, 0.75, 0.375, 0.7353, 0.625, 0.7353, 0.625, 0.75, 0.375, 0.75, 0.375, 0.4853, 0.625, 0.4853, 0.625, 0.5, 0.375, 0.5, 0.375, 0.5, 0.625, 0.5, 0.625, 0.5147, 0.375, 0.5147, 0.375, 0.5147, 0.625, 0.5147, 0.625, 0.5294, 0.375, 0.5294, 0.375, 0.5294, 0.625, 0.5294, 0.625, 0.5441, 0.375, 0.5441, 0.375, 0.5441, 0.625, 0.5441, 0.625, 0.5588, 0.375, 0.5588, 0.375, 0.5588, 0.625, 0.5588, 0.625, 0.5735, 0.375, 0.5735, 0.375, 0.5735, 0.625, 0.5735, 0.625, 0.5882, 0.375, 0.5882, 0.375, 0.5882, 0.625, 0.5882, 0.625, 0.6029, 0.375, 0.6029, 0.375, 0.6029, 0.625, 0.6029, 0.625, 0.6176, 0.375, 0.6176, 0.375, 0.6176, 0.625, 0.6176, 0.625, 0.6324, 0.375, 0.6324, 0.375, 0.6324, 0.625, 0.6324, 0.625, 0.6471, 0.375, 0.6471, 0.375, 0.6471, 0.625, 0.6471, 0.625, 0.6618, 0.375, 0.6618, 0.375, 0.6618, 0.625, 0.6618, 0.625, 0.6765, 0.375, 0.6765, 0.375, 0.6765, 0.625, 0.6765, 0.625, 0.6912, 0.375, 0.6912, 0.375, 0.6912, 0.625, 0.6912, 0.625, 0.7059, 0.375, 0.7059, 0.375, 0.7059, 0.625, 0.7059, 0.625, 0.7206, 0.375, 0.7206, 0.375, 0.7206, 0.625, 0.7206, 0.625, 0.7353, 0.375, 0.7353, 0.3603, 0.5, 0.375, 0.5, 0.375, 0.5147, 0.3603, 0.5147, 0.3603, 0.5147, 0.375, 0.5147, 0.375, 0.5294, 0.3603, 0.5294, 0.3603, 0.5294, 0.375, 0.5294, 0.375, 0.5441, 0.3603, 0.5441, 0.3603, 0.5441, 0.375, 0.5441, 0.375, 0.5588, 0.3603, 0.5588, 0.3603, 0.5588, 0.375, 0.5588, 0.375, 0.5735, 0.3603, 0.5735, 0.3603, 0.5735, 0.375, 0.5735, 0.375, 0.5882, 0.3603, 0.5882, 0.3603, 0.5882, 0.375, 0.5882, 0.375, 0.6029, 0.3603, 0.6029, 0.3603, 0.6029, 0.375, 0.6029, 0.375, 0.6176, 0.3603, 0.6176, 0.3603, 0.6176, 0.375, 0.6176, 0.375, 0.6324, 0.3603, 0.6324, 0.3603, 0.6324, 0.375, 0.6324, 0.375, 0.6471, 0.3603, 0.6471, 0.3603, 0.6471, 0.375, 0.6471, 0.375, 0.6618, 0.3603, 0.6618, 0.3603, 0.6618, 0.375, 0.6618, 0.375, 0.6765, 0.3603, 0.6765, 0.3603, 0.6765, 0.375, 0.6765, 0.375, 0.6912, 0.3603, 0.6912, 0.3603, 0.6912, 0.375, 0.6912, 0.375, 0.7059, 0.3603, 0.7059, 0.3603, 0.7059, 0.375, 0.7059, 0.375, 0.7206, 0.3603, 0.7206, 0.3603, 0.7206, 0.375, 0.7206, 0.375, 0.7353, 0.3603, 0.7353, 0.375, 0.0, 0.625, 0.0, 0.625, 0.01471, 0.375, 0.01471, 0.375, 0.01471, 0.625, 0.01471, 0.625, 0.02941, 0.375, 0.02941, 0.375, 0.02941, 0.625, 0.02941, 0.625, 0.04412, 0.375, 0.04412, 0.375, 0.04412, 0.625, 0.04412, 0.625, 0.05882, 0.375, 0.05882, 0.375, 0.05882, 0.625, 0.05882, 0.625, 0.07353, 0.375, 0.07353, 0.375, 0.07353, 0.625, 0.07353, 0.625, 0.08824, 0.375, 0.08824, 0.375, 0.08824, 0.625, 0.08824, 0.625, 0.1029, 0.375, 0.1029, 0.375, 0.1029, 0.625, 0.1029, 0.625, 0.1176, 0.375, 0.1176, 0.375, 0.1176, 0.625, 0.1176, 0.625, 0.1324, 0.375, 0.1324, 0.375, 0.1324, 0.625, 0.1324, 0.625, 0.1471, 0.375, 0.1471, 0.375, 0.1471, 0.625, 0.1471, 0.625, 0.1618, 0.375, 0.1618, 0.375, 0.1618, 0.625, 0.1618, 0.625, 0.1765, 0.375, 0.1765, 0.375, 0.1765, 0.625, 0.1765, 0.625, 0.1912, 0.375, 0.1912, 0.375, 0.1912, 0.625, 0.1912, 0.625, 0.2059, 0.375, 0.2059, 0.375, 0.2059, 0.625, 0.2059, 0.625, 0.2206, 0.375, 0.2206, 0.375, 0.2206, 0.625, 0.2206, 0.625, 0.2353, 0.375, 0.2353, 0.8603, 0.5, 0.875, 0.5, 0.875, 0.5147, 0.8603, 0.5147, 0.8603, 0.5147, 0.875, 0.5147, 0.875, 0.5294, 0.8603, 0.5294, 0.8603, 0.5294, 0.875, 0.5294, 0.875, 0.5441, 0.8603, 0.5441, 0.8603, 0.5441, 0.875, 0.5441, 0.875, 0.5588, 0.8603, 0.5588, 0.8603, 0.5588, 0.875, 0.5588, 0.875, 0.5735, 0.8603, 0.5735, 0.8603, 0.5735, 0.875, 0.5735, 0.875, 0.5882, 0.8603, 0.5882, 0.8603, 0.5882, 0.875, 0.5882, 0.875, 0.6029, 0.8603, 0.6029, 0.8603, 0.6029, 0.875, 0.6029, 0.875, 0.6176, 0.8603, 0.6176, 0.8603, 0.6176, 0.875, 0.6176, 0.875, 0.6324, 0.8603, 0.6324, 0.8603, 0.6324, 0.875, 0.6324, 0.875, 0.6471, 0.8603, 0.6471, 0.8603, 0.6471, 0.875, 0.6471, 0.875, 0.6618, 0.8603, 0.6618, 0.8603, 0.6618, 0.875, 0.6618, 0.875, 0.6765, 0.8603, 0.6765, 0.8603, 0.6765, 0.875, 0.6765, 0.875, 0.6912, 0.8603, 0.6912, 0.8603, 0.6912, 0.875, 0.6912, 0.875, 0.7059, 0.8603, 0.7059, 0.8603, 0.7059, 0.875, 0.7059, 0.875, 0.7206, 0.8603, 0.7206, 0.8603, 0.7206, 0.875, 0.7206, 0.875, 0.7353, 0.8603, 0.7353, 0.625, 0.7206, 0.6397, 0.7206, 0.6397, 0.7353, 0.625, 0.7353, 0.6397, 0.7206, 0.6544, 0.7206, 0.6544, 0.7353, 0.6397, 0.7353, 0.6544, 0.7206, 0.6691, 0.7206, 0.6691, 0.7353, 0.6544, 0.7353, 0.6691, 0.7206, 0.6838, 0.7206, 0.6838, 0.7353, 0.6691, 0.7353, 0.6838, 0.7206, 0.6985, 0.7206, 0.6985, 0.7353, 0.6838, 0.7353, 0.6985, 0.7206, 0.7132, 0.7206, 0.7132, 0.7353, 0.6985, 0.7353, 0.7132, 0.7206, 0.7279, 0.7206, 0.7279, 0.7353, 0.7132, 0.7353, 0.7279, 0.7206, 0.7426, 0.7206, 0.7426, 0.7353, 0.7279, 0.7353, 0.7426, 0.7206, 0.7574, 0.7206, 0.7574, 0.7353, 0.7426, 0.7353, 0.7574, 0.7206, 0.7721, 0.7206, 0.7721, 0.7353, 0.7574, 0.7353, 0.7721, 0.7206, 0.7868, 0.7206, 0.7868, 0.7353, 0.7721, 0.7353, 0.7868, 0.7206, 0.8015, 0.7206, 0.8015, 0.7353, 0.7868, 0.7353, 0.8015, 0.7206, 0.8162, 0.7206, 0.8162, 0.7353, 0.8015, 0.7353, 0.8162, 0.7206, 0.8309, 0.7206, 0.8309, 0.7353, 0.8162, 0.7353, 0.8309, 0.7206, 0.8456, 0.7206, 0.8456, 0.7353, 0.8309, 0.7353, 0.8456, 0.7206, 0.8603, 0.7206, 0.8603, 0.7353, 0.8456, 0.7353, 0.625, 0.7059, 0.6397, 0.7059, 0.6397, 0.7206, 0.625, 0.7206, 0.6397, 0.7059, 0.6544, 0.7059, 0.6544, 0.7206, 0.6397, 0.7206, 0.6544, 0.7059, 0.6691, 0.7059, 0.6691, 0.7206, 0.6544, 0.7206, 0.6691, 0.7059, 0.6838, 0.7059, 0.6838, 0.7206, 0.6691, 0.7206, 0.6838, 0.7059, 0.6985, 0.7059, 0.6985, 0.7206, 0.6838, 0.7206, 0.6985, 0.7059, 0.7132, 0.7059, 0.7132, 0.7206, 0.6985, 0.7206, 0.7132, 0.7059, 0.7279, 0.7059, 0.7279, 0.7206, 0.7132, 0.7206, 0.7279, 0.7059, 0.7426, 0.7059, 0.7426, 0.7206, 0.7279, 0.7206, 0.7426, 0.7059, 0.7574, 0.7059, 0.7574, 0.7206, 0.7426, 0.7206, 0.7574, 0.7059, 0.7721, 0.7059, 0.7721, 0.7206, 0.7574, 0.7206, 0.7721, 0.7059, 0.7868, 0.7059, 0.7868, 0.7206, 0.7721, 0.7206, 0.7868, 0.7059, 0.8015, 0.7059, 0.8015, 0.7206, 0.7868, 0.7206, 0.8015, 0.7059, 0.8162, 0.7059, 0.8162, 0.7206, 0.8015, 0.7206, 0.8162, 0.7059, 0.8309, 0.7059, 0.8309, 0.7206, 0.8162, 0.7206, 0.8309, 0.7059, 0.8456, 0.7059, 0.8456, 0.7206, 0.8309, 0.7206, 0.8456, 0.7059, 0.8603, 0.7059, 0.8603, 0.7206, 0.8456, 0.7206, 0.625, 0.6912, 0.6397, 0.6912, 0.6397, 0.7059, 0.625, 0.7059, 0.6397, 0.6912, 0.6544, 0.6912, 0.6544, 0.7059, 0.6397, 0.7059, 0.6544, 0.6912, 0.6691, 0.6912, 0.6691, 0.7059, 0.6544, 0.7059, 0.6691, 0.6912, 0.6838, 0.6912, 0.6838, 0.7059, 0.6691, 0.7059, 0.6838, 0.6912, 0.6985, 0.6912, 0.6985, 0.7059, 0.6838, 0.7059, 0.6985, 0.6912, 0.7132, 0.6912, 0.7132, 0.7059, 0.6985, 0.7059, 0.7132, 0.6912, 0.7279, 0.6912, 0.7279, 0.7059, 0.7132, 0.7059, 0.7279, 0.6912, 0.7426, 0.6912, 0.7426, 0.7059, 0.7279, 0.7059, 0.7426, 0.6912, 0.7574, 0.6912, 0.7574, 0.7059, 0.7426, 0.7059, 0.7574, 0.6912, 0.7721, 0.6912, 0.7721, 0.7059, 0.7574, 0.7059, 0.7721, 0.6912, 0.7868, 0.6912, 0.7868, 0.7059, 0.7721, 0.7059, 0.7868, 0.6912, 0.8015, 0.6912, 0.8015, 0.7059, 0.7868, 0.7059, 0.8015, 0.6912, 0.8162, 0.6912, 0.8162, 0.7059, 0.8015, 0.7059, 0.8162, 0.6912, 0.8309, 0.6912, 0.8309, 0.7059, 0.8162, 0.7059, 0.8309, 0.6912, 0.8456, 0.6912, 0.8456, 0.7059, 0.8309, 0.7059, 0.8456, 0.6912, 0.8603, 0.6912, 0.8603, 0.7059, 0.8456, 0.7059, 0.625, 0.6765, 0.6397, 0.6765, 0.6397, 0.6912, 0.625, 0.6912, 0.6397, 0.6765, 0.6544, 0.6765, 0.6544, 0.6912, 0.6397, 0.6912, 0.6544, 0.6765, 0.6691, 0.6765, 0.6691, 0.6912, 0.6544, 0.6912, 0.6691, 0.6765, 0.6838, 0.6765, 0.6838, 0.6912, 0.6691, 0.6912, 0.6838, 0.6765, 0.6985, 0.6765, 0.6985, 0.6912, 0.6838, 0.6912, 0.6985, 0.6765, 0.7132, 0.6765, 0.7132, 0.6912, 0.6985, 0.6912, 0.7132, 0.6765, 0.7279, 0.6765, 0.7279, 0.6912, 0.7132, 0.6912, 0.7279, 0.6765, 0.7426, 0.6765, 0.7426, 0.6912, 0.7279, 0.6912, 0.7426, 0.6765, 0.7574, 0.6765, 0.7574, 0.6912, 0.7426, 0.6912, 0.7574, 0.6765, 0.7721, 0.6765, 0.7721, 0.6912, 0.7574, 0.6912, 0.7721, 0.6765, 0.7868, 0.6765, 0.7868, 0.6912, 0.7721, 0.6912, 0.7868, 0.6765, 0.8015, 0.6765, 0.8015, 0.6912, 0.7868, 0.6912, 0.8015, 0.6765, 0.8162, 0.6765, 0.8162, 0.6912, 0.8015, 0.6912, 0.8162, 0.6765, 0.8309, 0.6765, 0.8309, 0.6912, 0.8162, 0.6912, 0.8309, 0.6765, 0.8456, 0.6765, 0.8456, 0.6912, 0.8309, 0.6912, 0.8456, 0.6765, 0.8603, 0.6765, 0.8603, 0.6912, 0.8456, 0.6912, 0.625, 0.6618, 0.6397, 0.6618, 0.6397, 0.6765, 0.625, 0.6765, 0.6397, 0.6618, 0.6544, 0.6618, 0.6544, 0.6765, 0.6397, 0.6765, 0.6544, 0.6618, 0.6691, 0.6618, 0.6691, 0.6765, 0.6544, 0.6765, 0.6691, 0.6618, 0.6838, 0.6618, 0.6838, 0.6765, 0.6691, 0.6765, 0.6838, 0.6618, 0.6985, 0.6618, 0.6985, 0.6765, 0.6838, 0.6765, 0.6985, 0.6618, 0.7132, 0.6618, 0.7132, 0.6765, 0.6985, 0.6765, 0.7132, 0.6618, 0.7279, 0.6618, 0.7279, 0.6765, 0.7132, 0.6765, 0.7279, 0.6618, 0.7426, 0.6618, 0.7426, 0.6765, 0.7279, 0.6765, 0.7426, 0.6618, 0.7574, 0.6618, 0.7574, 0.6765, 0.7426, 0.6765, 0.7574, 0.6618, 0.7721, 0.6618, 0.7721, 0.6765, 0.7574, 0.6765, 0.7721, 0.6618, 0.7868, 0.6618, 0.7868, 0.6765, 0.7721, 0.6765, 0.7868, 0.6618, 0.8015, 0.6618, 0.8015, 0.6765, 0.7868, 0.6765, 0.8015, 0.6618, 0.8162, 0.6618, 0.8162, 0.6765, 0.8015, 0.6765, 0.8162, 0.6618, 0.8309, 0.6618, 0.8309, 0.6765, 0.8162, 0.6765, 0.8309, 0.6618, 0.8456, 0.6618, 0.8456, 0.6765, 0.8309, 0.6765, 0.8456, 0.6618, 0.8603, 0.6618, 0.8603, 0.6765, 0.8456, 0.6765, 0.625, 0.6471, 0.6397, 0.6471, 0.6397, 0.6618, 0.625, 0.6618, 0.6397, 0.6471, 0.6544, 0.6471, 0.6544, 0.6618, 0.6397, 0.6618, 0.6544, 0.6471, 0.6691, 0.6471, 0.6691, 0.6618, 0.6544, 0.6618, 0.6691, 0.6471, 0.6838, 0.6471, 0.6838, 0.6618, 0.6691, 0.6618, 0.6838, 0.6471, 0.6985, 0.6471, 0.6985, 0.6618, 0.6838, 0.6618, 0.6985, 0.6471, 0.7132, 0.6471, 0.7132, 0.6618, 0.6985, 0.6618, 0.7132, 0.6471, 0.7279, 0.6471, 0.7279, 0.6618, 0.7132, 0.6618, 0.7279, 0.6471, 0.7426, 0.6471, 0.7426, 0.6618, 0.7279, 0.6618, 0.7426, 0.6471, 0.7574, 0.6471, 0.7574, 0.6618, 0.7426, 0.6618, 0.7574, 0.6471, 0.7721, 0.6471, 0.7721, 0.6618, 0.7574, 0.6618, 0.7721, 0.6471, 0.7868, 0.6471, 0.7868, 0.6618, 0.7721, 0.6618, 0.7868, 0.6471, 0.8015, 0.6471, 0.8015, 0.6618, 0.7868, 0.6618, 0.8015, 0.6471, 0.8162, 0.6471, 0.8162, 0.6618, 0.8015, 0.6618, 0.8162, 0.6471, 0.8309, 0.6471, 0.8309, 0.6618, 0.8162, 0.6618, 0.8309, 0.6471, 0.8456, 0.6471, 0.8456, 0.6618, 0.8309, 0.6618, 0.8456, 0.6471, 0.8603, 0.6471, 0.8603, 0.6618, 0.8456, 0.6618, 0.625, 0.6324, 0.6397, 0.6324, 0.6397, 0.6471, 0.625, 0.6471, 0.6397, 0.6324, 0.6544, 0.6324, 0.6544, 0.6471, 0.6397, 0.6471, 0.6544, 0.6324, 0.6691, 0.6324, 0.6691, 0.6471, 0.6544, 0.6471, 0.6691, 0.6324, 0.6838, 0.6324, 0.6838, 0.6471, 0.6691, 0.6471, 0.6838, 0.6324, 0.6985, 0.6324, 0.6985, 0.6471, 0.6838, 0.6471, 0.6985, 0.6324, 0.7132, 0.6324, 0.7132, 0.6471, 0.6985, 0.6471, 0.7132, 0.6324, 0.7279, 0.6324, 0.7279, 0.6471, 0.7132, 0.6471, 0.7279, 0.6324, 0.7426, 0.6324, 0.7426, 0.6471, 0.7279, 0.6471, 0.7426, 0.6324, 0.7574, 0.6324, 0.7574, 0.6471, 0.7426, 0.6471, 0.7574, 0.6324, 0.7721, 0.6324, 0.7721, 0.6471, 0.7574, 0.6471, 0.7721, 0.6324, 0.7868, 0.6324, 0.7868, 0.6471, 0.7721, 0.6471, 0.7868, 0.6324, 0.8015, 0.6324, 0.8015, 0.6471, 0.7868, 0.6471, 0.8015, 0.6324, 0.8162, 0.6324, 0.8162, 0.6471, 0.8015, 0.6471, 0.8162, 0.6324, 0.8309, 0.6324, 0.8309, 0.6471, 0.8162, 0.6471, 0.8309, 0.6324, 0.8456, 0.6324, 0.8456, 0.6471, 0.8309, 0.6471, 0.8456, 0.6324, 0.8603, 0.6324, 0.8603, 0.6471, 0.8456, 0.6471, 0.625, 0.6176, 0.6397, 0.6176, 0.6397, 0.6324, 0.625, 0.6324, 0.6397, 0.6176, 0.6544, 0.6176, 0.6544, 0.6324, 0.6397, 0.6324, 0.6544, 0.6176, 0.6691, 0.6176, 0.6691, 0.6324, 0.6544, 0.6324, 0.6691, 0.6176, 0.6838, 0.6176, 0.6838, 0.6324, 0.6691, 0.6324, 0.6838, 0.6176, 0.6985, 0.6176, 0.6985, 0.6324, 0.6838, 0.6324, 0.6985, 0.6176, 0.7132, 0.6176, 0.7132, 0.6324, 0.6985, 0.6324, 0.7132, 0.6176, 0.7279, 0.6176, 0.7279, 0.6324, 0.7132, 0.6324, 0.7279, 0.6176, 0.7426, 0.6176, 0.7426, 0.6324, 0.7279, 0.6324, 0.7426, 0.6176, 0.7574, 0.6176, 0.7574, 0.6324, 0.7426, 0.6324, 0.7574, 0.6176, 0.7721, 0.6176, 0.7721, 0.6324, 0.7574, 0.6324, 0.7721, 0.6176, 0.7868, 0.6176, 0.7868, 0.6324, 0.7721, 0.6324, 0.7868, 0.6176, 0.8015, 0.6176, 0.8015, 0.6324, 0.7868, 0.6324, 0.8015, 0.6176, 0.8162, 0.6176, 0.8162, 0.6324, 0.8015, 0.6324, 0.8162, 0.6176, 0.8309, 0.6176, 0.8309, 0.6324, 0.8162, 0.6324, 0.8309, 0.6176, 0.8456, 0.6176, 0.8456, 0.6324, 0.8309, 0.6324, 0.8456, 0.6176, 0.8603, 0.6176, 0.8603, 0.6324, 0.8456, 0.6324, 0.625, 0.6029, 0.6397, 0.6029, 0.6397, 0.6176, 0.625, 0.6176, 0.6397, 0.6029, 0.6544, 0.6029, 0.6544, 0.6176, 0.6397, 0.6176, 0.6544, 0.6029, 0.6691, 0.6029, 0.6691, 0.6176, 0.6544, 0.6176, 0.6691, 0.6029, 0.6838, 0.6029, 0.6838, 0.6176, 0.6691, 0.6176, 0.6838, 0.6029, 0.6985, 0.6029, 0.6985, 0.6176, 0.6838, 0.6176, 0.6985, 0.6029, 0.7132, 0.6029, 0.7132, 0.6176, 0.6985, 0.6176, 0.7132, 0.6029, 0.7279, 0.6029, 0.7279, 0.6176, 0.7132, 0.6176, 0.7279, 0.6029, 0.7426, 0.6029, 0.7426, 0.6176, 0.7279, 0.6176, 0.7426, 0.6029, 0.7574, 0.6029, 0.7574, 0.6176, 0.7426, 0.6176, 0.7574, 0.6029, 0.7721, 0.6029, 0.7721, 0.6176, 0.7574, 0.6176, 0.7721, 0.6029, 0.7868, 0.6029, 0.7868, 0.6176, 0.7721, 0.6176, 0.7868, 0.6029, 0.8015, 0.6029, 0.8015, 0.6176, 0.7868, 0.6176, 0.8015, 0.6029, 0.8162, 0.6029, 0.8162, 0.6176, 0.8015, 0.6176, 0.8162, 0.6029, 0.8309, 0.6029, 0.8309, 0.6176, 0.8162, 0.6176, 0.8309, 0.6029, 0.8456, 0.6029, 0.8456, 0.6176, 0.8309, 0.6176, 0.8456, 0.6029, 0.8603, 0.6029, 0.8603, 0.6176, 0.8456, 0.6176, 0.625, 0.5882, 0.6397, 0.5882, 0.6397, 0.6029, 0.625, 0.6029, 0.6397, 0.5882, 0.6544, 0.5882, 0.6544, 0.6029, 0.6397, 0.6029, 0.6544, 0.5882, 0.6691, 0.5882, 0.6691, 0.6029, 0.6544, 0.6029, 0.6691, 0.5882, 0.6838, 0.5882, 0.6838, 0.6029, 0.6691, 0.6029, 0.6838, 0.5882, 0.6985, 0.5882, 0.6985, 0.6029, 0.6838, 0.6029, 0.6985, 0.5882, 0.7132, 0.5882, 0.7132, 0.6029, 0.6985, 0.6029, 0.7132, 0.5882, 0.7279, 0.5882, 0.7279, 0.6029, 0.7132, 0.6029, 0.7279, 0.5882, 0.7426, 0.5882, 0.7426, 0.6029, 0.7279, 0.6029, 0.7426, 0.5882, 0.7574, 0.5882, 0.7574, 0.6029, 0.7426, 0.6029, 0.7574, 0.5882, 0.7721, 0.5882, 0.7721, 0.6029, 0.7574, 0.6029, 0.7721, 0.5882, 0.7868, 0.5882, 0.7868, 0.6029, 0.7721, 0.6029, 0.7868, 0.5882, 0.8015, 0.5882, 0.8015, 0.6029, 0.7868, 0.6029, 0.8015, 0.5882, 0.8162, 0.5882, 0.8162, 0.6029, 0.8015, 0.6029, 0.8162, 0.5882, 0.8309, 0.5882, 0.8309, 0.6029, 0.8162, 0.6029, 0.8309, 0.5882, 0.8456, 0.5882, 0.8456, 0.6029, 0.8309, 0.6029, 0.8456, 0.5882, 0.8603, 0.5882, 0.8603, 0.6029, 0.8456, 0.6029, 0.625, 0.5735, 0.6397, 0.5735, 0.6397, 0.5882, 0.625, 0.5882, 0.6397, 0.5735, 0.6544, 0.5735, 0.6544, 0.5882, 0.6397, 0.5882, 0.6544, 0.5735, 0.6691, 0.5735, 0.6691, 0.5882, 0.6544, 0.5882, 0.6691, 0.5735, 0.6838, 0.5735, 0.6838, 0.5882, 0.6691, 0.5882, 0.6838, 0.5735, 0.6985, 0.5735, 0.6985, 0.5882, 0.6838, 0.5882, 0.6985, 0.5735, 0.7132, 0.5735, 0.7132, 0.5882, 0.6985, 0.5882, 0.7132, 0.5735, 0.7279, 0.5735, 0.7279, 0.5882, 0.7132, 0.5882, 0.7279, 0.5735, 0.7426, 0.5735, 0.7426, 0.5882, 0.7279, 0.5882, 0.7426, 0.5735, 0.7574, 0.5735, 0.7574, 0.5882, 0.7426, 0.5882, 0.7574, 0.5735, 0.7721, 0.5735, 0.7721, 0.5882, 0.7574, 0.5882, 0.7721, 0.5735, 0.7868, 0.5735, 0.7868, 0.5882, 0.7721, 0.5882, 0.7868, 0.5735, 0.8015, 0.5735, 0.8015, 0.5882, 0.7868, 0.5882, 0.8015, 0.5735, 0.8162, 0.5735, 0.8162, 0.5882, 0.8015, 0.5882, 0.8162, 0.5735, 0.8309, 0.5735, 0.8309, 0.5882, 0.8162, 0.5882, 0.8309, 0.5735, 0.8456, 0.5735, 0.8456, 0.5882, 0.8309, 0.5882, 0.8456, 0.5735, 0.8603, 0.5735, 0.8603, 0.5882, 0.8456, 0.5882, 0.625, 0.5588, 0.6397, 0.5588, 0.6397, 0.5735, 0.625, 0.5735, 0.6397, 0.5588, 0.6544, 0.5588, 0.6544, 0.5735, 0.6397, 0.5735, 0.6544, 0.5588, 0.6691, 0.5588, 0.6691, 0.5735, 0.6544, 0.5735, 0.6691, 0.5588, 0.6838, 0.5588, 0.6838, 0.5735, 0.6691, 0.5735, 0.6838, 0.5588, 0.6985, 0.5588, 0.6985, 0.5735, 0.6838, 0.5735, 0.6985, 0.5588, 0.7132, 0.5588, 0.7132, 0.5735, 0.6985, 0.5735, 0.7132, 0.5588, 0.7279, 0.5588, 0.7279, 0.5735, 0.7132, 0.5735, 0.7279, 0.5588, 0.7426, 0.5588, 0.7426, 0.5735, 0.7279, 0.5735, 0.7426, 0.5588, 0.7574, 0.5588, 0.7574, 0.5735, 0.7426, 0.5735, 0.7574, 0.5588, 0.7721, 0.5588, 0.7721, 0.5735, 0.7574, 0.5735, 0.7721, 0.5588, 0.7868, 0.5588, 0.7868, 0.5735, 0.7721, 0.5735, 0.7868, 0.5588, 0.8015, 0.5588, 0.8015, 0.5735, 0.7868, 0.5735, 0.8015, 0.5588, 0.8162, 0.5588, 0.8162, 0.5735, 0.8015, 0.5735, 0.8162, 0.5588, 0.8309, 0.5588, 0.8309, 0.5735, 0.8162, 0.5735, 0.8309, 0.5588, 0.8456, 0.5588, 0.8456, 0.5735, 0.8309, 0.5735, 0.8456, 0.5588, 0.8603, 0.5588, 0.8603, 0.5735, 0.8456, 0.5735, 0.625, 0.5441, 0.6397, 0.5441, 0.6397, 0.5588, 0.625, 0.5588, 0.6397, 0.5441, 0.6544, 0.5441, 0.6544, 0.5588, 0.6397, 0.5588, 0.6544, 0.5441, 0.6691, 0.5441, 0.6691, 0.5588, 0.6544, 0.5588, 0.6691, 0.5441, 0.6838, 0.5441, 0.6838, 0.5588, 0.6691, 0.5588, 0.6838, 0.5441, 0.6985, 0.5441, 0.6985, 0.5588, 0.6838, 0.5588, 0.6985, 0.5441, 0.7132, 0.5441, 0.7132, 0.5588, 0.6985, 0.5588, 0.7132, 0.5441, 0.7279, 0.5441, 0.7279, 0.5588, 0.7132, 0.5588, 0.7279, 0.5441, 0.7426, 0.5441, 0.7426, 0.5588, 0.7279, 0.5588, 0.7426, 0.5441, 0.7574, 0.5441, 0.7574, 0.5588, 0.7426, 0.5588, 0.7574, 0.5441, 0.7721, 0.5441, 0.7721, 0.5588, 0.7574, 0.5588, 0.7721, 0.5441, 0.7868, 0.5441, 0.7868, 0.5588, 0.7721, 0.5588, 0.7868, 0.5441, 0.8015, 0.5441, 0.8015, 0.5588, 0.7868, 0.5588, 0.8015, 0.5441, 0.8162, 0.5441, 0.8162, 0.5588, 0.8015, 0.5588, 0.8162, 0.5441, 0.8309, 0.5441, 0.8309, 0.5588, 0.8162, 0.5588, 0.8309, 0.5441, 0.8456, 0.5441, 0.8456, 0.5588, 0.8309, 0.5588, 0.8456, 0.5441, 0.8603, 0.5441, 0.8603, 0.5588, 0.8456, 0.5588, 0.625, 0.5294, 0.6397, 0.5294, 0.6397, 0.5441, 0.625, 0.5441, 0.6397, 0.5294, 0.6544, 0.5294, 0.6544, 0.5441, 0.6397, 0.5441, 0.6544, 0.5294, 0.6691, 0.5294, 0.6691, 0.5441, 0.6544, 0.5441, 0.6691, 0.5294, 0.6838, 0.5294, 0.6838, 0.5441, 0.6691, 0.5441, 0.6838, 0.5294, 0.6985, 0.5294, 0.6985, 0.5441, 0.6838, 0.5441, 0.6985, 0.5294, 0.7132, 0.5294, 0.7132, 0.5441, 0.6985, 0.5441, 0.7132, 0.5294, 0.7279, 0.5294, 0.7279, 0.5441, 0.7132, 0.5441, 0.7279, 0.5294, 0.7426, 0.5294, 0.7426, 0.5441, 0.7279, 0.5441, 0.7426, 0.5294, 0.7574, 0.5294, 0.7574, 0.5441, 0.7426, 0.5441, 0.7574, 0.5294, 0.7721, 0.5294, 0.7721, 0.5441, 0.7574, 0.5441, 0.7721, 0.5294, 0.7868, 0.5294, 0.7868, 0.5441, 0.7721, 0.5441, 0.7868, 0.5294, 0.8015, 0.5294, 0.8015, 0.5441, 0.7868, 0.5441, 0.8015, 0.5294, 0.8162, 0.5294, 0.8162, 0.5441, 0.8015, 0.5441, 0.8162, 0.5294, 0.8309, 0.5294, 0.8309, 0.5441, 0.8162, 0.5441, 0.8309, 0.5294, 0.8456, 0.5294, 0.8456, 0.5441, 0.8309, 0.5441, 0.8456, 0.5294, 0.8603, 0.5294, 0.8603, 0.5441, 0.8456, 0.5441, 0.625, 0.5147, 0.6397, 0.5147, 0.6397, 0.5294, 0.625, 0.5294, 0.6397, 0.5147, 0.6544, 0.5147, 0.6544, 0.5294, 0.6397, 0.5294, 0.6544, 0.5147, 0.6691, 0.5147, 0.6691, 0.5294, 0.6544, 0.5294, 0.6691, 0.5147, 0.6838, 0.5147, 0.6838, 0.5294, 0.6691, 0.5294, 0.6838, 0.5147, 0.6985, 0.5147, 0.6985, 0.5294, 0.6838, 0.5294, 0.6985, 0.5147, 0.7132, 0.5147, 0.7132, 0.5294, 0.6985, 0.5294, 0.7132, 0.5147, 0.7279, 0.5147, 0.7279, 0.5294, 0.7132, 0.5294, 0.7279, 0.5147, 0.7426, 0.5147, 0.7426, 0.5294, 0.7279, 0.5294, 0.7426, 0.5147, 0.7574, 0.5147, 0.7574, 0.5294, 0.7426, 0.5294, 0.7574, 0.5147, 0.7721, 0.5147, 0.7721, 0.5294, 0.7574, 0.5294, 0.7721, 0.5147, 0.7868, 0.5147, 0.7868, 0.5294, 0.7721, 0.5294, 0.7868, 0.5147, 0.8015, 0.5147, 0.8015, 0.5294, 0.7868, 0.5294, 0.8015, 0.5147, 0.8162, 0.5147, 0.8162, 0.5294, 0.8015, 0.5294, 0.8162, 0.5147, 0.8309, 0.5147, 0.8309, 0.5294, 0.8162, 0.5294, 0.8309, 0.5147, 0.8456, 0.5147, 0.8456, 0.5294, 0.8309, 0.5294, 0.8456, 0.5147, 0.8603, 0.5147, 0.8603, 0.5294, 0.8456, 0.5294, 0.625, 0.5, 0.6397, 0.5, 0.6397, 0.5147, 0.625, 0.5147, 0.6397, 0.5, 0.6544, 0.5, 0.6544, 0.5147, 0.6397, 0.5147, 0.6544, 0.5, 0.6691, 0.5, 0.6691, 0.5147, 0.6544, 0.5147, 0.6691, 0.5, 0.6838, 0.5, 0.6838, 0.5147, 0.6691, 0.5147, 0.6838, 0.5, 0.6985, 0.5, 0.6985, 0.5147, 0.6838, 0.5147, 0.6985, 0.5, 0.7132, 0.5, 0.7132, 0.5147, 0.6985, 0.5147, 0.7132, 0.5, 0.7279, 0.5, 0.7279, 0.5147, 0.7132, 0.5147, 0.7279, 0.5, 0.7426, 0.5, 0.7426, 0.5147, 0.7279, 0.5147, 0.7426, 0.5, 0.7574, 0.5, 0.7574, 0.5147, 0.7426, 0.5147, 0.7574, 0.5, 0.7721, 0.5, 0.7721, 0.5147, 0.7574, 0.5147, 0.7721, 0.5, 0.7868, 0.5, 0.7868, 0.5147, 0.7721, 0.5147, 0.7868, 0.5, 0.8015, 0.5, 0.8015, 0.5147, 0.7868, 0.5147, 0.8015, 0.5, 0.8162, 0.5, 0.8162, 0.5147, 0.8015, 0.5147, 0.8162, 0.5, 0.8309, 0.5, 0.8309, 0.5147, 0.8162, 0.5147, 0.8309, 0.5, 0.8456, 0.5, 0.8456, 0.5147, 0.8309, 0.5147, 0.8456, 0.5, 0.8603, 0.5, 0.8603, 0.5147, 0.8456, 0.5147, 0.125, 0.7206, 0.1397, 0.7206, 0.1397, 0.7353, 0.125, 0.7353, 0.1397, 0.7206, 0.1544, 0.7206, 0.1544, 0.7353, 0.1397, 0.7353, 0.1544, 0.7206, 0.1691, 0.7206, 0.1691, 0.7353, 0.1544, 0.7353, 0.1691, 0.7206, 0.1838, 0.7206, 0.1838, 0.7353, 0.1691, 0.7353, 0.1838, 0.7206, 0.1985, 0.7206, 0.1985, 0.7353, 0.1838, 0.7353, 0.1985, 0.7206, 0.2132, 0.7206, 0.2132, 0.7353, 0.1985, 0.7353, 0.2132, 0.7206, 0.2279, 0.7206, 0.2279, 0.7353, 0.2132, 0.7353, 0.2279, 0.7206, 0.2426, 0.7206, 0.2426, 0.7353, 0.2279, 0.7353, 0.2426, 0.7206, 0.2574, 0.7206, 0.2574, 0.7353, 0.2426, 0.7353, 0.2574, 0.7206, 0.2721, 0.7206, 0.2721, 0.7353, 0.2574, 0.7353, 0.2721, 0.7206, 0.2868, 0.7206, 0.2868, 0.7353, 0.2721, 0.7353, 0.2868, 0.7206, 0.3015, 0.7206, 0.3015, 0.7353, 0.2868, 0.7353, 0.3015, 0.7206, 0.3162, 0.7206, 0.3162, 0.7353, 0.3015, 0.7353, 0.3162, 0.7206, 0.3309, 0.7206, 0.3309, 0.7353, 0.3162, 0.7353, 0.3309, 0.7206, 0.3456, 0.7206, 0.3456, 0.7353, 0.3309, 0.7353, 0.3456, 0.7206, 0.3603, 0.7206, 0.3603, 0.7353, 0.3456, 0.7353, 0.125, 0.7059, 0.1397, 0.7059, 0.1397, 0.7206, 0.125, 0.7206, 0.1397, 0.7059, 0.1544, 0.7059, 0.1544, 0.7206, 0.1397, 0.7206, 0.1544, 0.7059, 0.1691, 0.7059, 0.1691, 0.7206, 0.1544, 0.7206, 0.1691, 0.7059, 0.1838, 0.7059, 0.1838, 0.7206, 0.1691, 0.7206, 0.1838, 0.7059, 0.1985, 0.7059, 0.1985, 0.7206, 0.1838, 0.7206, 0.1985, 0.7059, 0.2132, 0.7059, 0.2132, 0.7206, 0.1985, 0.7206, 0.2132, 0.7059, 0.2279, 0.7059, 0.2279, 0.7206, 0.2132, 0.7206, 0.2279, 0.7059, 0.2426, 0.7059, 0.2426, 0.7206, 0.2279, 0.7206, 0.2426, 0.7059, 0.2574, 0.7059, 0.2574, 0.7206, 0.2426, 0.7206, 0.2574, 0.7059, 0.2721, 0.7059, 0.2721, 0.7206, 0.2574, 0.7206, 0.2721, 0.7059, 0.2868, 0.7059, 0.2868, 0.7206, 0.2721, 0.7206, 0.2868, 0.7059, 0.3015, 0.7059, 0.3015, 0.7206, 0.2868, 0.7206, 0.3015, 0.7059, 0.3162, 0.7059, 0.3162, 0.7206, 0.3015, 0.7206, 0.3162, 0.7059, 0.3309, 0.7059, 0.3309, 0.7206, 0.3162, 0.7206, 0.3309, 0.7059, 0.3456, 0.7059, 0.3456, 0.7206, 0.3309, 0.7206, 0.3456, 0.7059, 0.3603, 0.7059, 0.3603, 0.7206, 0.3456, 0.7206, 0.125, 0.6912, 0.1397, 0.6912, 0.1397, 0.7059, 0.125, 0.7059, 0.1397, 0.6912, 0.1544, 0.6912, 0.1544, 0.7059, 0.1397, 0.7059, 0.1544, 0.6912, 0.1691, 0.6912, 0.1691, 0.7059, 0.1544, 0.7059, 0.1691, 0.6912, 0.1838, 0.6912, 0.1838, 0.7059, 0.1691, 0.7059, 0.1838, 0.6912, 0.1985, 0.6912, 0.1985, 0.7059, 0.1838, 0.7059, 0.1985, 0.6912, 0.2132, 0.6912, 0.2132, 0.7059, 0.1985, 0.7059, 0.2132, 0.6912, 0.2279, 0.6912, 0.2279, 0.7059, 0.2132, 0.7059, 0.2279, 0.6912, 0.2426, 0.6912, 0.2426, 0.7059, 0.2279, 0.7059, 0.2426, 0.6912, 0.2574, 0.6912, 0.2574, 0.7059, 0.2426, 0.7059, 0.2574, 0.6912, 0.2721, 0.6912, 0.2721, 0.7059, 0.2574, 0.7059, 0.2721, 0.6912, 0.2868, 0.6912, 0.2868, 0.7059, 0.2721, 0.7059, 0.2868, 0.6912, 0.3015, 0.6912, 0.3015, 0.7059, 0.2868, 0.7059, 0.3015, 0.6912, 0.3162, 0.6912, 0.3162, 0.7059, 0.3015, 0.7059, 0.3162, 0.6912, 0.3309, 0.6912, 0.3309, 0.7059, 0.3162, 0.7059, 0.3309, 0.6912, 0.3456, 0.6912, 0.3456, 0.7059, 0.3309, 0.7059, 0.3456, 0.6912, 0.3603, 0.6912, 0.3603, 0.7059, 0.3456, 0.7059, 0.125, 0.6765, 0.1397, 0.6765, 0.1397, 0.6912, 0.125, 0.6912, 0.1397, 0.6765, 0.1544, 0.6765, 0.1544, 0.6912, 0.1397, 0.6912, 0.1544, 0.6765, 0.1691, 0.6765, 0.1691, 0.6912, 0.1544, 0.6912, 0.1691, 0.6765, 0.1838, 0.6765, 0.1838, 0.6912, 0.1691, 0.6912, 0.1838, 0.6765, 0.1985, 0.6765, 0.1985, 0.6912, 0.1838, 0.6912, 0.1985, 0.6765, 0.2132, 0.6765, 0.2132, 0.6912, 0.1985, 0.6912, 0.2132, 0.6765, 0.2279, 0.6765, 0.2279, 0.6912, 0.2132, 0.6912, 0.2279, 0.6765, 0.2426, 0.6765, 0.2426, 0.6912, 0.2279, 0.6912, 0.2426, 0.6765, 0.2574, 0.6765, 0.2574, 0.6912, 0.2426, 0.6912, 0.2574, 0.6765, 0.2721, 0.6765, 0.2721, 0.6912, 0.2574, 0.6912, 0.2721, 0.6765, 0.2868, 0.6765, 0.2868, 0.6912, 0.2721, 0.6912, 0.2868, 0.6765, 0.3015, 0.6765, 0.3015, 0.6912, 0.2868, 0.6912, 0.3015, 0.6765, 0.3162, 0.6765, 0.3162, 0.6912, 0.3015, 0.6912, 0.3162, 0.6765, 0.3309, 0.6765, 0.3309, 0.6912, 0.3162, 0.6912, 0.3309, 0.6765, 0.3456, 0.6765, 0.3456, 0.6912, 0.3309, 0.6912, 0.3456, 0.6765, 0.3603, 0.6765, 0.3603, 0.6912, 0.3456, 0.6912, 0.125, 0.6618, 0.1397, 0.6618, 0.1397, 0.6765, 0.125, 0.6765, 0.1397, 0.6618, 0.1544, 0.6618, 0.1544, 0.6765, 0.1397, 0.6765, 0.1544, 0.6618, 0.1691, 0.6618, 0.1691, 0.6765, 0.1544, 0.6765, 0.1691, 0.6618, 0.1838, 0.6618, 0.1838, 0.6765, 0.1691, 0.6765, 0.1838, 0.6618, 0.1985, 0.6618, 0.1985, 0.6765, 0.1838, 0.6765, 0.1985, 0.6618, 0.2132, 0.6618, 0.2132, 0.6765, 0.1985, 0.6765, 0.2132, 0.6618, 0.2279, 0.6618, 0.2279, 0.6765, 0.2132, 0.6765, 0.2279, 0.6618, 0.2426, 0.6618, 0.2426, 0.6765, 0.2279, 0.6765, 0.2426, 0.6618, 0.2574, 0.6618, 0.2574, 0.6765, 0.2426, 0.6765, 0.2574, 0.6618, 0.2721, 0.6618, 0.2721, 0.6765, 0.2574, 0.6765, 0.2721, 0.6618, 0.2868, 0.6618, 0.2868, 0.6765, 0.2721, 0.6765, 0.2868, 0.6618, 0.3015, 0.6618, 0.3015, 0.6765, 0.2868, 0.6765, 0.3015, 0.6618, 0.3162, 0.6618, 0.3162, 0.6765, 0.3015, 0.6765, 0.3162, 0.6618, 0.3309, 0.6618, 0.3309, 0.6765, 0.3162, 0.6765, 0.3309, 0.6618, 0.3456, 0.6618, 0.3456, 0.6765, 0.3309, 0.6765, 0.3456, 0.6618, 0.3603, 0.6618, 0.3603, 0.6765, 0.3456, 0.6765, 0.125, 0.6471, 0.1397, 0.6471, 0.1397, 0.6618, 0.125, 0.6618, 0.1397, 0.6471, 0.1544, 0.6471, 0.1544, 0.6618, 0.1397, 0.6618, 0.1544, 0.6471, 0.1691, 0.6471, 0.1691, 0.6618, 0.1544, 0.6618, 0.1691, 0.6471, 0.1838, 0.6471, 0.1838, 0.6618, 0.1691, 0.6618, 0.1838, 0.6471, 0.1985, 0.6471, 0.1985, 0.6618, 0.1838, 0.6618, 0.1985, 0.6471, 0.2132, 0.6471, 0.2132, 0.6618, 0.1985, 0.6618, 0.2132, 0.6471, 0.2279, 0.6471, 0.2279, 0.6618, 0.2132, 0.6618, 0.2279, 0.6471, 0.2426, 0.6471, 0.2426, 0.6618, 0.2279, 0.6618, 0.2426, 0.6471, 0.2574, 0.6471, 0.2574, 0.6618, 0.2426, 0.6618, 0.2574, 0.6471, 0.2721, 0.6471, 0.2721, 0.6618, 0.2574, 0.6618, 0.2721, 0.6471, 0.2868, 0.6471, 0.2868, 0.6618, 0.2721, 0.6618, 0.2868, 0.6471, 0.3015, 0.6471, 0.3015, 0.6618, 0.2868, 0.6618, 0.3015, 0.6471, 0.3162, 0.6471, 0.3162, 0.6618, 0.3015, 0.6618, 0.3162, 0.6471, 0.3309, 0.6471, 0.3309, 0.6618, 0.3162, 0.6618, 0.3309, 0.6471, 0.3456, 0.6471, 0.3456, 0.6618, 0.3309, 0.6618, 0.3456, 0.6471, 0.3603, 0.6471, 0.3603, 0.6618, 0.3456, 0.6618, 0.125, 0.6324, 0.1397, 0.6324, 0.1397, 0.6471, 0.125, 0.6471, 0.1397, 0.6324, 0.1544, 0.6324, 0.1544, 0.6471, 0.1397, 0.6471, 0.1544, 0.6324, 0.1691, 0.6324, 0.1691, 0.6471, 0.1544, 0.6471, 0.1691, 0.6324, 0.1838, 0.6324, 0.1838, 0.6471, 0.1691, 0.6471, 0.1838, 0.6324, 0.1985, 0.6324, 0.1985, 0.6471, 0.1838, 0.6471, 0.1985, 0.6324, 0.2132, 0.6324, 0.2132, 0.6471, 0.1985, 0.6471, 0.2132, 0.6324, 0.2279, 0.6324, 0.2279, 0.6471, 0.2132, 0.6471, 0.2279, 0.6324, 0.2426, 0.6324, 0.2426, 0.6471, 0.2279, 0.6471, 0.2426, 0.6324, 0.2574, 0.6324, 0.2574, 0.6471, 0.2426, 0.6471, 0.2574, 0.6324, 0.2721, 0.6324, 0.2721, 0.6471, 0.2574, 0.6471, 0.2721, 0.6324, 0.2868, 0.6324, 0.2868, 0.6471, 0.2721, 0.6471, 0.2868, 0.6324, 0.3015, 0.6324, 0.3015, 0.6471, 0.2868, 0.6471, 0.3015, 0.6324, 0.3162, 0.6324, 0.3162, 0.6471, 0.3015, 0.6471, 0.3162, 0.6324, 0.3309, 0.6324, 0.3309, 0.6471, 0.3162, 0.6471, 0.3309, 0.6324, 0.3456, 0.6324, 0.3456, 0.6471, 0.3309, 0.6471, 0.3456, 0.6324, 0.3603, 0.6324, 0.3603, 0.6471, 0.3456, 0.6471, 0.125, 0.6176, 0.1397, 0.6176, 0.1397, 0.6324, 0.125, 0.6324, 0.1397, 0.6176, 0.1544, 0.6176, 0.1544, 0.6324, 0.1397, 0.6324, 0.1544, 0.6176, 0.1691, 0.6176, 0.1691, 0.6324, 0.1544, 0.6324, 0.1691, 0.6176, 0.1838, 0.6176, 0.1838, 0.6324, 0.1691, 0.6324, 0.1838, 0.6176, 0.1985, 0.6176, 0.1985, 0.6324, 0.1838, 0.6324, 0.1985, 0.6176, 0.2132, 0.6176, 0.2132, 0.6324, 0.1985, 0.6324, 0.2132, 0.6176, 0.2279, 0.6176, 0.2279, 0.6324, 0.2132, 0.6324, 0.2279, 0.6176, 0.2426, 0.6176, 0.2426, 0.6324, 0.2279, 0.6324, 0.2426, 0.6176, 0.2574, 0.6176, 0.2574, 0.6324, 0.2426, 0.6324, 0.2574, 0.6176, 0.2721, 0.6176, 0.2721, 0.6324, 0.2574, 0.6324, 0.2721, 0.6176, 0.2868, 0.6176, 0.2868, 0.6324, 0.2721, 0.6324, 0.2868, 0.6176, 0.3015, 0.6176, 0.3015, 0.6324, 0.2868, 0.6324, 0.3015, 0.6176, 0.3162, 0.6176, 0.3162, 0.6324, 0.3015, 0.6324, 0.3162, 0.6176, 0.3309, 0.6176, 0.3309, 0.6324, 0.3162, 0.6324, 0.3309, 0.6176, 0.3456, 0.6176, 0.3456, 0.6324, 0.3309, 0.6324, 0.3456, 0.6176, 0.3603, 0.6176, 0.3603, 0.6324, 0.3456, 0.6324, 0.125, 0.6029, 0.1397, 0.6029, 0.1397, 0.6176, 0.125, 0.6176, 0.1397, 0.6029, 0.1544, 0.6029, 0.1544, 0.6176, 0.1397, 0.6176, 0.1544, 0.6029, 0.1691, 0.6029, 0.1691, 0.6176, 0.1544, 0.6176, 0.1691, 0.6029, 0.1838, 0.6029, 0.1838, 0.6176, 0.1691, 0.6176, 0.1838, 0.6029, 0.1985, 0.6029, 0.1985, 0.6176, 0.1838, 0.6176, 0.1985, 0.6029, 0.2132, 0.6029, 0.2132, 0.6176, 0.1985, 0.6176, 0.2132, 0.6029, 0.2279, 0.6029, 0.2279, 0.6176, 0.2132, 0.6176, 0.2279, 0.6029, 0.2426, 0.6029, 0.2426, 0.6176, 0.2279, 0.6176, 0.2426, 0.6029, 0.2574, 0.6029, 0.2574, 0.6176, 0.2426, 0.6176, 0.2574, 0.6029, 0.2721, 0.6029, 0.2721, 0.6176, 0.2574, 0.6176, 0.2721, 0.6029, 0.2868, 0.6029, 0.2868, 0.6176, 0.2721, 0.6176, 0.2868, 0.6029, 0.3015, 0.6029, 0.3015, 0.6176, 0.2868, 0.6176, 0.3015, 0.6029, 0.3162, 0.6029, 0.3162, 0.6176, 0.3015, 0.6176, 0.3162, 0.6029, 0.3309, 0.6029, 0.3309, 0.6176, 0.3162, 0.6176, 0.3309, 0.6029, 0.3456, 0.6029, 0.3456, 0.6176, 0.3309, 0.6176, 0.3456, 0.6029, 0.3603, 0.6029, 0.3603, 0.6176, 0.3456, 0.6176, 0.125, 0.5882, 0.1397, 0.5882, 0.1397, 0.6029, 0.125, 0.6029, 0.1397, 0.5882, 0.1544, 0.5882, 0.1544, 0.6029, 0.1397, 0.6029, 0.1544, 0.5882, 0.1691, 0.5882, 0.1691, 0.6029, 0.1544, 0.6029, 0.1691, 0.5882, 0.1838, 0.5882, 0.1838, 0.6029, 0.1691, 0.6029, 0.1838, 0.5882, 0.1985, 0.5882, 0.1985, 0.6029, 0.1838, 0.6029, 0.1985, 0.5882, 0.2132, 0.5882, 0.2132, 0.6029, 0.1985, 0.6029, 0.2132, 0.5882, 0.2279, 0.5882, 0.2279, 0.6029, 0.2132, 0.6029, 0.2279, 0.5882, 0.2426, 0.5882, 0.2426, 0.6029, 0.2279, 0.6029, 0.2426, 0.5882, 0.2574, 0.5882, 0.2574, 0.6029, 0.2426, 0.6029, 0.2574, 0.5882, 0.2721, 0.5882, 0.2721, 0.6029, 0.2574, 0.6029, 0.2721, 0.5882, 0.2868, 0.5882, 0.2868, 0.6029, 0.2721, 0.6029, 0.2868, 0.5882, 0.3015, 0.5882, 0.3015, 0.6029, 0.2868, 0.6029, 0.3015, 0.5882, 0.3162, 0.5882, 0.3162, 0.6029, 0.3015, 0.6029, 0.3162, 0.5882, 0.3309, 0.5882, 0.3309, 0.6029, 0.3162, 0.6029, 0.3309, 0.5882, 0.3456, 0.5882, 0.3456, 0.6029, 0.3309, 0.6029, 0.3456, 0.5882, 0.3603, 0.5882, 0.3603, 0.6029, 0.3456, 0.6029, 0.125, 0.5735, 0.1397, 0.5735, 0.1397, 0.5882, 0.125, 0.5882, 0.1397, 0.5735, 0.1544, 0.5735, 0.1544, 0.5882, 0.1397, 0.5882, 0.1544, 0.5735, 0.1691, 0.5735, 0.1691, 0.5882, 0.1544, 0.5882, 0.1691, 0.5735, 0.1838, 0.5735, 0.1838, 0.5882, 0.1691, 0.5882, 0.1838, 0.5735, 0.1985, 0.5735, 0.1985, 0.5882, 0.1838, 0.5882, 0.1985, 0.5735, 0.2132, 0.5735, 0.2132, 0.5882, 0.1985, 0.5882, 0.2132, 0.5735, 0.2279, 0.5735, 0.2279, 0.5882, 0.2132, 0.5882, 0.2279, 0.5735, 0.2426, 0.5735, 0.2426, 0.5882, 0.2279, 0.5882, 0.2426, 0.5735, 0.2574, 0.5735, 0.2574, 0.5882, 0.2426, 0.5882, 0.2574, 0.5735, 0.2721, 0.5735, 0.2721, 0.5882, 0.2574, 0.5882, 0.2721, 0.5735, 0.2868, 0.5735, 0.2868, 0.5882, 0.2721, 0.5882, 0.2868, 0.5735, 0.3015, 0.5735, 0.3015, 0.5882, 0.2868, 0.5882, 0.3015, 0.5735, 0.3162, 0.5735, 0.3162, 0.5882, 0.3015, 0.5882, 0.3162, 0.5735, 0.3309, 0.5735, 0.3309, 0.5882, 0.3162, 0.5882, 0.3309, 0.5735, 0.3456, 0.5735, 0.3456, 0.5882, 0.3309, 0.5882, 0.3456, 0.5735, 0.3603, 0.5735, 0.3603, 0.5882, 0.3456, 0.5882, 0.125, 0.5588, 0.1397, 0.5588, 0.1397, 0.5735, 0.125, 0.5735, 0.1397, 0.5588, 0.1544, 0.5588, 0.1544, 0.5735, 0.1397, 0.5735, 0.1544, 0.5588, 0.1691, 0.5588, 0.1691, 0.5735, 0.1544, 0.5735, 0.1691, 0.5588, 0.1838, 0.5588, 0.1838, 0.5735, 0.1691, 0.5735, 0.1838, 0.5588, 0.1985, 0.5588, 0.1985, 0.5735, 0.1838, 0.5735, 0.1985, 0.5588, 0.2132, 0.5588, 0.2132, 0.5735, 0.1985, 0.5735, 0.2132, 0.5588, 0.2279, 0.5588, 0.2279, 0.5735, 0.2132, 0.5735, 0.2279, 0.5588, 0.2426, 0.5588, 0.2426, 0.5735, 0.2279, 0.5735, 0.2426, 0.5588, 0.2574, 0.5588, 0.2574, 0.5735, 0.2426, 0.5735, 0.2574, 0.5588, 0.2721, 0.5588, 0.2721, 0.5735, 0.2574, 0.5735, 0.2721, 0.5588, 0.2868, 0.5588, 0.2868, 0.5735, 0.2721, 0.5735, 0.2868, 0.5588, 0.3015, 0.5588, 0.3015, 0.5735, 0.2868, 0.5735, 0.3015, 0.5588, 0.3162, 0.5588, 0.3162, 0.5735, 0.3015, 0.5735, 0.3162, 0.5588, 0.3309, 0.5588, 0.3309, 0.5735, 0.3162, 0.5735, 0.3309, 0.5588, 0.3456, 0.5588, 0.3456, 0.5735, 0.3309, 0.5735, 0.3456, 0.5588, 0.3603, 0.5588, 0.3603, 0.5735, 0.3456, 0.5735, 0.125, 0.5441, 0.1397, 0.5441, 0.1397, 0.5588, 0.125, 0.5588, 0.1397, 0.5441, 0.1544, 0.5441, 0.1544, 0.5588, 0.1397, 0.5588, 0.1544, 0.5441, 0.1691, 0.5441, 0.1691, 0.5588, 0.1544, 0.5588, 0.1691, 0.5441, 0.1838, 0.5441, 0.1838, 0.5588, 0.1691, 0.5588, 0.1838, 0.5441, 0.1985, 0.5441, 0.1985, 0.5588, 0.1838, 0.5588, 0.1985, 0.5441, 0.2132, 0.5441, 0.2132, 0.5588, 0.1985, 0.5588, 0.2132, 0.5441, 0.2279, 0.5441, 0.2279, 0.5588, 0.2132, 0.5588, 0.2279, 0.5441, 0.2426, 0.5441, 0.2426, 0.5588, 0.2279, 0.5588, 0.2426, 0.5441, 0.2574, 0.5441, 0.2574, 0.5588, 0.2426, 0.5588, 0.2574, 0.5441, 0.2721, 0.5441, 0.2721, 0.5588, 0.2574, 0.5588, 0.2721, 0.5441, 0.2868, 0.5441, 0.2868, 0.5588, 0.2721, 0.5588, 0.2868, 0.5441, 0.3015, 0.5441, 0.3015, 0.5588, 0.2868, 0.5588, 0.3015, 0.5441, 0.3162, 0.5441, 0.3162, 0.5588, 0.3015, 0.5588, 0.3162, 0.5441, 0.3309, 0.5441, 0.3309, 0.5588, 0.3162, 0.5588, 0.3309, 0.5441, 0.3456, 0.5441, 0.3456, 0.5588, 0.3309, 0.5588, 0.3456, 0.5441, 0.3603, 0.5441, 0.3603, 0.5588, 0.3456, 0.5588, 0.125, 0.5294, 0.1397, 0.5294, 0.1397, 0.5441, 0.125, 0.5441, 0.1397, 0.5294, 0.1544, 0.5294, 0.1544, 0.5441, 0.1397, 0.5441, 0.1544, 0.5294, 0.1691, 0.5294, 0.1691, 0.5441, 0.1544, 0.5441, 0.1691, 0.5294, 0.1838, 0.5294, 0.1838, 0.5441, 0.1691, 0.5441, 0.1838, 0.5294, 0.1985, 0.5294, 0.1985, 0.5441, 0.1838, 0.5441, 0.1985, 0.5294, 0.2132, 0.5294, 0.2132, 0.5441, 0.1985, 0.5441, 0.2132, 0.5294, 0.2279, 0.5294, 0.2279, 0.5441, 0.2132, 0.5441, 0.2279, 0.5294, 0.2426, 0.5294, 0.2426, 0.5441, 0.2279, 0.5441, 0.2426, 0.5294, 0.2574, 0.5294, 0.2574, 0.5441, 0.2426, 0.5441, 0.2574, 0.5294, 0.2721, 0.5294, 0.2721, 0.5441, 0.2574, 0.5441, 0.2721, 0.5294, 0.2868, 0.5294, 0.2868, 0.5441, 0.2721, 0.5441, 0.2868, 0.5294, 0.3015, 0.5294, 0.3015, 0.5441, 0.2868, 0.5441, 0.3015, 0.5294, 0.3162, 0.5294, 0.3162, 0.5441, 0.3015, 0.5441, 0.3162, 0.5294, 0.3309, 0.5294, 0.3309, 0.5441, 0.3162, 0.5441, 0.3309, 0.5294, 0.3456, 0.5294, 0.3456, 0.5441, 0.3309, 0.5441, 0.3456, 0.5294, 0.3603, 0.5294, 0.3603, 0.5441, 0.3456, 0.5441, 0.125, 0.5147, 0.1397, 0.5147, 0.1397, 0.5294, 0.125, 0.5294, 0.1397, 0.5147, 0.1544, 0.5147, 0.1544, 0.5294, 0.1397, 0.5294, 0.1544, 0.5147, 0.1691, 0.5147, 0.1691, 0.5294, 0.1544, 0.5294, 0.1691, 0.5147, 0.1838, 0.5147, 0.1838, 0.5294, 0.1691, 0.5294, 0.1838, 0.5147, 0.1985, 0.5147, 0.1985, 0.5294, 0.1838, 0.5294, 0.1985, 0.5147, 0.2132, 0.5147, 0.2132, 0.5294, 0.1985, 0.5294, 0.2132, 0.5147, 0.2279, 0.5147, 0.2279, 0.5294, 0.2132, 0.5294, 0.2279, 0.5147, 0.2426, 0.5147, 0.2426, 0.5294, 0.2279, 0.5294, 0.2426, 0.5147, 0.2574, 0.5147, 0.2574, 0.5294, 0.2426, 0.5294, 0.2574, 0.5147, 0.2721, 0.5147, 0.2721, 0.5294, 0.2574, 0.5294, 0.2721, 0.5147, 0.2868, 0.5147, 0.2868, 0.5294, 0.2721, 0.5294, 0.2868, 0.5147, 0.3015, 0.5147, 0.3015, 0.5294, 0.2868, 0.5294, 0.3015, 0.5147, 0.3162, 0.5147, 0.3162, 0.5294, 0.3015, 0.5294, 0.3162, 0.5147, 0.3309, 0.5147, 0.3309, 0.5294, 0.3162, 0.5294, 0.3309, 0.5147, 0.3456, 0.5147, 0.3456, 0.5294, 0.3309, 0.5294, 0.3456, 0.5147, 0.3603, 0.5147, 0.3603, 0.5294, 0.3456, 0.5294, 0.125, 0.5, 0.1397, 0.5, 0.1397, 0.5147, 0.125, 0.5147, 0.1397, 0.5, 0.1544, 0.5, 0.1544, 0.5147, 0.1397, 0.5147, 0.1544, 0.5, 0.1691, 0.5, 0.1691, 0.5147, 0.1544, 0.5147, 0.1691, 0.5, 0.1838, 0.5, 0.1838, 0.5147, 0.1691, 0.5147, 0.1838, 0.5, 0.1985, 0.5, 0.1985, 0.5147, 0.1838, 0.5147, 0.1985, 0.5, 0.2132, 0.5, 0.2132, 0.5147, 0.1985, 0.5147, 0.2132, 0.5, 0.2279, 0.5, 0.2279, 0.5147, 0.2132, 0.5147, 0.2279, 0.5, 0.2426, 0.5, 0.2426, 0.5147, 0.2279, 0.5147, 0.2426, 0.5, 0.2574, 0.5, 0.2574, 0.5147, 0.2426, 0.5147, 0.2574, 0.5, 0.2721, 0.5, 0.2721, 0.5147, 0.2574, 0.5147, 0.2721, 0.5, 0.2868, 0.5, 0.2868, 0.5147, 0.2721, 0.5147, 0.2868, 0.5, 0.3015, 0.5, 0.3015, 0.5147, 0.2868, 0.5147, 0.3015, 0.5, 0.3162, 0.5, 0.3162, 0.5147, 0.3015, 0.5147, 0.3162, 0.5, 0.3309, 0.5, 0.3309, 0.5147, 0.3162, 0.5147, 0.3309, 0.5, 0.3456, 0.5, 0.3456, 0.5147, 0.3309, 0.5147, 0.3456, 0.5, 0.3603, 0.5, 0.3603, 0.5147, 0.3456, 0.5147, 0.375, 0.25, 0.625, 0.25, 0.625, 0.2647, 0.375, 0.2647, 0.375, 0.2647, 0.625, 0.2647, 0.625, 0.2794, 0.375, 0.2794, 0.375, 0.2794, 0.625, 0.2794, 0.625, 0.2941, 0.375, 0.2941, 0.375, 0.2941, 0.625, 0.2941, 0.625, 0.3088, 0.375, 0.3088, 0.375, 0.3088, 0.625, 0.3088, 0.625, 0.3235, 0.375, 0.3235, 0.375, 0.3235, 0.625, 0.3235, 0.625, 0.3382, 0.375, 0.3382, 0.375, 0.3382, 0.625, 0.3382, 0.625, 0.3529, 0.375, 0.3529, 0.375, 0.3529, 0.625, 0.3529, 0.625, 0.3676, 0.375, 0.3676, 0.375, 0.3676, 0.625, 0.3676, 0.625, 0.3824, 0.375, 0.3824, 0.375, 0.3824, 0.625, 0.3824, 0.625, 0.3971, 0.375, 0.3971, 0.375, 0.3971, 0.625, 0.3971, 0.625, 0.4118, 0.375, 0.4118, 0.375, 0.4118, 0.625, 0.4118, 0.625, 0.4265, 0.375, 0.4265, 0.375, 0.4265, 0.625, 0.4265, 0.625, 0.4412, 0.375, 0.4412, 0.375, 0.4412, 0.625, 0.4412, 0.625, 0.4559, 0.375, 0.4559, 0.375, 0.4559, 0.625, 0.4559, 0.625, 0.4706, 0.375, 0.4706, 0.375, 0.4706, 0.625, 0.4706, 0.625, 0.4853, 0.375, 0.4853, 0.125, 0.7353, 0.1397, 0.7353, 0.1397, 0.75, 0.125, 0.75, 0.1397, 0.7353, 0.1544, 0.7353, 0.1544, 0.75, 0.1397, 0.75, 0.1544, 0.7353, 0.1691, 0.7353, 0.1691, 0.75, 0.1544, 0.75, 0.1691, 0.7353, 0.1838, 0.7353, 0.1838, 0.75, 0.1691, 0.75, 0.1838, 0.7353, 0.1985, 0.7353, 0.1985, 0.75, 0.1838, 0.75, 0.1985, 0.7353, 0.2132, 0.7353, 0.2132, 0.75, 0.1985, 0.75, 0.2132, 0.7353, 0.2279, 0.7353, 0.2279, 0.75, 0.2132, 0.75, 0.2279, 0.7353, 0.2426, 0.7353, 0.2426, 0.75, 0.2279, 0.75, 0.2426, 0.7353, 0.2574, 0.7353, 0.2574, 0.75, 0.2426, 0.75, 0.2574, 0.7353, 0.2721, 0.7353, 0.2721, 0.75, 0.2574, 0.75, 0.2721, 0.7353, 0.2868, 0.7353, 0.2868, 0.75, 0.2721, 0.75, 0.2868, 0.7353, 0.3015, 0.7353, 0.3015, 0.75, 0.2868, 0.75, 0.3015, 0.7353, 0.3162, 0.7353, 0.3162, 0.75, 0.3015, 0.75, 0.3162, 0.7353, 0.3309, 0.7353, 0.3309, 0.75, 0.3162, 0.75, 0.3309, 0.7353, 0.3456, 0.7353, 0.3456, 0.75, 0.3309, 0.75, 0.3456, 0.7353, 0.3603, 0.7353, 0.3603, 0.75, 0.3456, 0.75, 0.375, 0.75, 0.625, 0.75, 0.625, 0.7647, 0.375, 0.7647, 0.375, 0.7647, 0.625, 0.7647, 0.625, 0.7794, 0.375, 0.7794, 0.375, 0.7794, 0.625, 0.7794, 0.625, 0.7941, 0.375, 0.7941, 0.375, 0.7941, 0.625, 0.7941, 0.625, 0.8088, 0.375, 0.8088, 0.375, 0.8088, 0.625, 0.8088, 0.625, 0.8235, 0.375, 0.8235, 0.375, 0.8235, 0.625, 0.8235, 0.625, 0.8382, 0.375, 0.8382, 0.375, 0.8382, 0.625, 0.8382, 0.625, 0.8529, 0.375, 0.8529, 0.375, 0.8529, 0.625, 0.8529, 0.625, 0.8676, 0.375, 0.8676, 0.375, 0.8676, 0.625, 0.8676, 0.625, 0.8824, 0.375, 0.8824, 0.375, 0.8824, 0.625, 0.8824, 0.625, 0.8971, 0.375, 0.8971, 0.375, 0.8971, 0.625, 0.8971, 0.625, 0.9118, 0.375, 0.9118, 0.375, 0.9118, 0.625, 0.9118, 0.625, 0.9265, 0.375, 0.9265, 0.375, 0.9265, 0.625, 0.9265, 0.625, 0.9412, 0.375, 0.9412, 0.375, 0.9412, 0.625, 0.9412, 0.625, 0.9559, 0.375, 0.9559, 0.375, 0.9559, 0.625, 0.9559, 0.625, 0.9706, 0.375, 0.9706, 0.375, 0.9706, 0.625, 0.9706, 0.625, 0.9853, 0.375, 0.9853, 0.625, 0.7353, 0.6397, 0.7353, 0.6397, 0.75, 0.625, 0.75, 0.6397, 0.7353, 0.6544, 0.7353, 0.6544, 0.75, 0.6397, 0.75, 0.6544, 0.7353, 0.6691, 0.7353, 0.6691, 0.75, 0.6544, 0.75, 0.6691, 0.7353, 0.6838, 0.7353, 0.6838, 0.75, 0.6691, 0.75, 0.6838, 0.7353, 0.6985, 0.7353, 0.6985, 0.75, 0.6838, 0.75, 0.6985, 0.7353, 0.7132, 0.7353, 0.7132, 0.75, 0.6985, 0.75, 0.7132, 0.7353, 0.7279, 0.7353, 0.7279, 0.75, 0.7132, 0.75, 0.7279, 0.7353, 0.7426, 0.7353, 0.7426, 0.75, 0.7279, 0.75, 0.7426, 0.7353, 0.7574, 0.7353, 0.7574, 0.75, 0.7426, 0.75, 0.7574, 0.7353, 0.7721, 0.7353, 0.7721, 0.75, 0.7574, 0.75, 0.7721, 0.7353, 0.7868, 0.7353, 0.7868, 0.75, 0.7721, 0.75, 0.7868, 0.7353, 0.8015, 0.7353, 0.8015, 0.75, 0.7868, 0.75, 0.8015, 0.7353, 0.8162, 0.7353, 0.8162, 0.75, 0.8015, 0.75, 0.8162, 0.7353, 0.8309, 0.7353, 0.8309, 0.75, 0.8162, 0.75, 0.8309, 0.7353, 0.8456, 0.7353, 0.8456, 0.75, 0.8309, 0.75, 0.8456, 0.7353, 0.8603, 0.7353, 0.8603, 0.75, 0.8456, 0.75])
me_cube.materials.append(mat_grass)
me_cube.materials.append(mat_earth)
me_cube.use_mirror_vertex_groups = False
me_cube.update()

# ---- objects
ob_cube = bpy.data.objects.new('Cube', me_cube)

# ---- transforms, parenting, visibility, modifiers, constraints
ob_cube.location = (0.0, 0.0, 0.0)
ob_cube.lock_rotations_4d = False
ob_cube.empty_display_type = 'ARROWS'
ob_cube.lineart.crease_threshold = 0.0
_m = ob_cube.modifiers.new('Auto Smooth', 'NODES')
_m.node_group = ng_auto_smooth
_gi = [s.identifier for s in ng_auto_smooth.interface.items_tree if s.item_type == 'SOCKET' and s.in_out == 'INPUT']
_m[_gi[1]] = 0.5236  # Angle

# ---- collection membership
col_collection.objects.link(ob_cube)

# ---- scene / render settings (as saved in the file)
scene.frame_start = 1; scene.frame_end = 250; scene.frame_set(1)
scene.render.engine = 'BLENDER_EEVEE_NEXT'
scene.cycles.sampling_pattern = 'TABULATED_SOBOL'
scene.cycles.use_light_tree = False
scene.view_settings.view_transform = 'Filmic'
bpy.context.view_layer.update()

# ---- added for rendering (the .blend has no active camera and no usable light): camera, sun
cam_auto = bpy.data.cameras.new('AutoCamera')
cam_auto.lens = 50.0
cam_auto.sensor_width = 36.0
cam_auto.clip_end = 1000.0
ob_auto_camera = bpy.data.objects.new('AutoCamera', cam_auto)
scene.collection.objects.link(ob_auto_camera)
ob_auto_camera.location = (42.8723, -51.4468, 37.5542)
ob_auto_camera.rotation_euler = (1.09748, -7.21219e-08, 0.694738)
scene.camera = ob_auto_camera
light_auto_sun = bpy.data.lights.new('AutoSun', 'SUN')
light_auto_sun.energy = 3.0
light_auto_sun.angle = 0.0523599
ob_auto_sun = bpy.data.objects.new('AutoSun', light_auto_sun)
scene.collection.objects.link(ob_auto_sun)
ob_auto_sun.rotation_euler = (0.872665, 0.174533, 0.523599)
bpy.context.view_layer.update()
